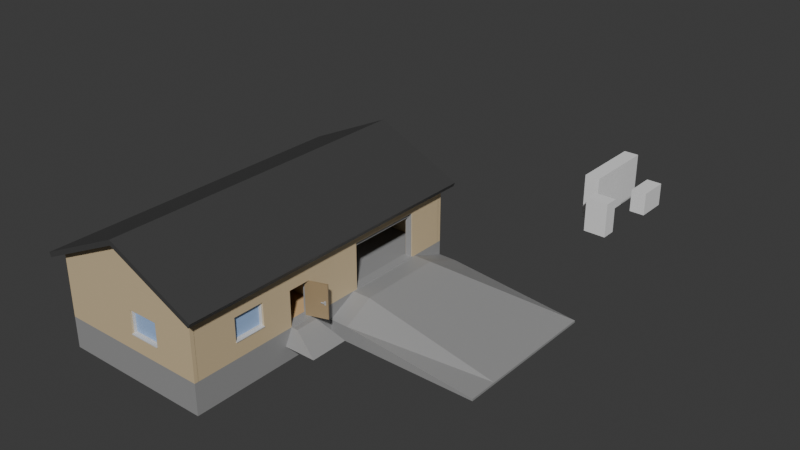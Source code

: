 # Source: House.blend  (saved by Blender 5.0.118; exported with 4.5.12 LTS)
import bpy
from mathutils import Matrix  # noqa: F401  (used for matrix-valued properties, if any)

bpy.ops.wm.read_factory_settings(use_empty=True)
scene = bpy.context.scene
scene.name = 'Scene'

# ---- collections
col_house = bpy.data.collections.new('House'); scene.collection.children.link(col_house)
col_walls = bpy.data.collections.new('Walls'); col_house.children.link(col_walls)
col_roof = bpy.data.collections.new('Roof'); col_house.children.link(col_roof)
col_windows = bpy.data.collections.new('Windows'); col_house.children.link(col_windows)
col_doorframe = bpy.data.collections.new('DoorFrame'); col_house.children.link(col_doorframe)
col_garagedoorframe = bpy.data.collections.new('GarageDoorFrame'); col_house.children.link(col_garagedoorframe)
col_wardrobe = bpy.data.collections.new('Wardrobe'); scene.collection.children.link(col_wardrobe)

# ---- materials (node trees are filled in below, after node groups)
mat_concrete = bpy.data.materials.new('Concrete')
mat_wallcolor = bpy.data.materials.new('WallColor')
mat_roofcolor = bpy.data.materials.new('RoofColor')
mat_windowplastic = bpy.data.materials.new('WindowPlastic')
mat_glass = bpy.data.materials.new('Glass')
mat_garagedoormetal = bpy.data.materials.new('GarageDoorMetal')
mat_door = bpy.data.materials.new('Door')
mat_doorhandle = bpy.data.materials.new('DoorHandle')
mat_floor = bpy.data.materials.new('Floor')
mat_garagedoor = bpy.data.materials.new('GarageDoor')
mat_wardrobeknob = bpy.data.materials.new('WardrobeKnob')
mat_wardrobecolor = bpy.data.materials.new('WardrobeColor')

# ---- material node trees
mat_concrete.use_nodes = True; mat_concrete.node_tree.nodes.clear()
_N = mat_concrete.node_tree.nodes; _L = mat_concrete.node_tree.links
n0 = _N.new('ShaderNodeBsdfPrincipled'); n0.name = 'Principled BSDF'; n0.location = (-200, 100)
n0.inputs[0].default_value = (0.3127, 0.3127, 0.3127, 1.0)
n1 = _N.new('ShaderNodeOutputMaterial'); n1.name = 'Material Output'; n1.location = (200, 100)
_L.new(n0.outputs[0], n1.inputs[0])
n1.is_active_output = True
mat_wallcolor.use_nodes = True; mat_wallcolor.node_tree.nodes.clear()
_N = mat_wallcolor.node_tree.nodes; _L = mat_wallcolor.node_tree.links
n0 = _N.new('ShaderNodeBsdfPrincipled'); n0.name = 'Principled BSDF'; n0.location = (-200, 100)
n0.inputs[0].default_value = (0.6544, 0.5182, 0.3172, 1.0)
n1 = _N.new('ShaderNodeOutputMaterial'); n1.name = 'Material Output'; n1.location = (200, 100)
_L.new(n0.outputs[0], n1.inputs[0])
n1.is_active_output = True
mat_roofcolor.use_nodes = True; mat_roofcolor.node_tree.nodes.clear()
_N = mat_roofcolor.node_tree.nodes; _L = mat_roofcolor.node_tree.links
n0 = _N.new('ShaderNodeBsdfPrincipled'); n0.name = 'Principled BSDF'; n0.location = (-200, 100)
n0.inputs[0].default_value = (0.05744, 0.05744, 0.05744, 1.0)
n1 = _N.new('ShaderNodeOutputMaterial'); n1.name = 'Material Output'; n1.location = (200, 100)
_L.new(n0.outputs[0], n1.inputs[0])
n1.is_active_output = True
mat_windowplastic.use_nodes = True; mat_windowplastic.node_tree.nodes.clear()
_N = mat_windowplastic.node_tree.nodes; _L = mat_windowplastic.node_tree.links
n0 = _N.new('ShaderNodeBsdfPrincipled'); n0.name = 'Principled BSDF'; n0.location = (-200, 100)
n0.inputs[0].default_value = (0.6432, 0.6432, 0.6432, 1.0)
n1 = _N.new('ShaderNodeOutputMaterial'); n1.name = 'Material Output'; n1.location = (200, 100)
_L.new(n0.outputs[0], n1.inputs[0])
n1.is_active_output = True
mat_glass.use_nodes = True; mat_glass.node_tree.nodes.clear()
_N = mat_glass.node_tree.nodes; _L = mat_glass.node_tree.links
n0 = _N.new('ShaderNodeBsdfPrincipled'); n0.name = 'Principled BSDF'; n0.location = (-200, 100)
n0.inputs[0].default_value = (0.3501, 0.5117, 0.8, 1.0)
n1 = _N.new('ShaderNodeOutputMaterial'); n1.name = 'Material Output'; n1.location = (200, 100)
_L.new(n0.outputs[0], n1.inputs[0])
n1.is_active_output = True
mat_garagedoormetal.use_nodes = True; mat_garagedoormetal.node_tree.nodes.clear()
_N = mat_garagedoormetal.node_tree.nodes; _L = mat_garagedoormetal.node_tree.links
n0 = _N.new('ShaderNodeBsdfPrincipled'); n0.name = 'Principled BSDF'; n0.location = (-200, 100)
n0.inputs[0].default_value = (0.3505, 0.3505, 0.3505, 1.0)
n1 = _N.new('ShaderNodeOutputMaterial'); n1.name = 'Material Output'; n1.location = (200, 100)
_L.new(n0.outputs[0], n1.inputs[0])
n1.is_active_output = True
mat_door.use_nodes = True; mat_door.node_tree.nodes.clear()
_N = mat_door.node_tree.nodes; _L = mat_door.node_tree.links
n0 = _N.new('ShaderNodeBsdfPrincipled'); n0.name = 'Principled BSDF'; n0.location = (-200, 100)
n0.inputs[0].default_value = (0.3583, 0.2589, 0.1436, 1.0)
n1 = _N.new('ShaderNodeOutputMaterial'); n1.name = 'Material Output'; n1.location = (200, 100)
_L.new(n0.outputs[0], n1.inputs[0])
n1.is_active_output = True
mat_doorhandle.use_nodes = True; mat_doorhandle.node_tree.nodes.clear()
_N = mat_doorhandle.node_tree.nodes; _L = mat_doorhandle.node_tree.links
n0 = _N.new('ShaderNodeBsdfPrincipled'); n0.name = 'Principled BSDF'; n0.location = (-200, 100)
n0.inputs[0].default_value = (0.4607, 0.4607, 0.4607, 1.0)
n1 = _N.new('ShaderNodeOutputMaterial'); n1.name = 'Material Output'; n1.location = (200, 100)
_L.new(n0.outputs[0], n1.inputs[0])
n1.is_active_output = True
mat_floor.use_nodes = True; mat_floor.node_tree.nodes.clear()
_N = mat_floor.node_tree.nodes; _L = mat_floor.node_tree.links
n0 = _N.new('ShaderNodeBsdfPrincipled'); n0.name = 'Principled BSDF'; n0.location = (-200, 100)
n0.inputs[0].default_value = (0.7305, 0.4793, 0.2423, 1.0)
n1 = _N.new('ShaderNodeOutputMaterial'); n1.name = 'Material Output'; n1.location = (200, 100)
_L.new(n0.outputs[0], n1.inputs[0])
n1.is_active_output = True
mat_garagedoor.use_nodes = True; mat_garagedoor.node_tree.nodes.clear()
_N = mat_garagedoor.node_tree.nodes; _L = mat_garagedoor.node_tree.links
n0 = _N.new('ShaderNodeBsdfPrincipled'); n0.name = 'Principled BSDF'; n0.location = (-200, 100)
n0.inputs[0].default_value = (0.568, 0.568, 0.568, 1.0)
n1 = _N.new('ShaderNodeOutputMaterial'); n1.name = 'Material Output'; n1.location = (200, 100)
_L.new(n0.outputs[0], n1.inputs[0])
n1.is_active_output = True
mat_wardrobeknob.use_nodes = True; mat_wardrobeknob.node_tree.nodes.clear()
_N = mat_wardrobeknob.node_tree.nodes; _L = mat_wardrobeknob.node_tree.links
n0 = _N.new('ShaderNodeBsdfPrincipled'); n0.name = 'Principled BSDF'; n0.location = (-200, 100)
n0.inputs[0].default_value = (0.3127, 0.3127, 0.3127, 1.0)
n1 = _N.new('ShaderNodeOutputMaterial'); n1.name = 'Material Output'; n1.location = (200, 100)
_L.new(n0.outputs[0], n1.inputs[0])
n1.is_active_output = True
mat_wardrobecolor.use_nodes = True; mat_wardrobecolor.node_tree.nodes.clear()
_N = mat_wardrobecolor.node_tree.nodes; _L = mat_wardrobecolor.node_tree.links
n0 = _N.new('ShaderNodeBsdfPrincipled'); n0.name = 'Principled BSDF'; n0.location = (-200, 100)
n0.inputs[0].default_value = (0.3743, 0.1374, 0.04283, 1.0)
n1 = _N.new('ShaderNodeOutputMaterial'); n1.name = 'Material Output'; n1.location = (200, 100)
_L.new(n0.outputs[0], n1.inputs[0])
n1.is_active_output = True

# ---- world
world_world = bpy.data.worlds.new('World'); scene.world = world_world
world_world.use_nodes = True; world_world.node_tree.nodes.clear()
_N = world_world.node_tree.nodes; _L = world_world.node_tree.links
n0 = _N.new('ShaderNodeOutputWorld'); n0.name = 'World Output'; n0.location = (200, 100)
n1 = _N.new('ShaderNodeBackground'); n1.name = 'Background'; n1.location = (-200, 100)
n1.inputs[0].default_value = (0.05088, 0.05088, 0.05088, 1.0)
_L.new(n1.outputs[0], n0.inputs[0])
n0.is_active_output = True
world_world.color = (0.05088, 0.05088, 0.05088)
world_world.sun_shadow_jitter_overblur = 0.0

# ---- meshes
me_cube_001 = bpy.data.meshes.new('Cube.001')
me_cube_001.from_pydata([(-0.5, -0.5, -0.5), (-0.5, -0.5, 0.5), (-0.5, 0.5, -0.5), (-0.5, 0.5, 0.5), (0.5, -0.5, -0.5), (0.5, -0.5, 0.5), (0.5, 0.5, -0.5), (0.5, 0.5, 0.5)], [], [(0, 1, 3, 2), (2, 3, 7, 6), (6, 7, 5, 4), (4, 5, 1, 0), (2, 6, 4, 0), (7, 3, 1, 5)])
me_cube_001.update()
me_cube = bpy.data.meshes.new('Cube')
me_cube.from_pydata([(-0.5, -0.5, -0.5), (-0.5, -0.5, 0.5), (-0.5, 0.5, -0.5), (-0.5, 0.5, 0.5), (0.5, -0.5, -0.5), (0.5, -0.5, 0.5), (0.5, 0.5, -0.5), (0.5, 0.5, 0.5)], [], [(0, 1, 3, 2), (2, 3, 7, 6), (6, 7, 5, 4), (4, 5, 1, 0), (2, 6, 4, 0), (7, 3, 1, 5)])
_uv = me_cube.uv_layers.new(name='UVMap')
_uv.uv.foreach_set('vector', [0.375, 0.0, 0.625, 0.0, 0.625, 0.25, 0.375, 0.25, 0.375, 0.25, 0.625, 0.25, 0.625, 0.5, 0.375, 0.5, 0.375, 0.5, 0.625, 0.5, 0.625, 0.75, 0.375, 0.75, 0.375, 0.75, 0.625, 0.75, 0.625, 1.0, 0.375, 1.0, 0.125, 0.5, 0.375, 0.5, 0.375, 0.75, 0.125, 0.75, 0.625, 0.5, 0.875, 0.5, 0.875, 0.75, 0.625, 0.75])
me_cube.update()
me_cube_003 = bpy.data.meshes.new('Cube.003')
me_cube_003.from_pydata([(-0.5, -0.5, -0.5), (-0.5, -0.5, 0.5), (-0.5, 0.5, -0.5), (-0.5, 0.5, 0.5), (0.5, -0.5, -0.5), (0.5, -0.5, 0.5), (0.5, 0.5, -0.5), (0.5, 0.5, 0.5)], [], [(0, 1, 3, 2), (2, 3, 7, 6), (6, 7, 5, 4), (4, 5, 1, 0), (2, 6, 4, 0), (7, 3, 1, 5)])
_uv = me_cube_003.uv_layers.new(name='UVMap')
_uv.uv.foreach_set('vector', [0.375, 0.0, 0.625, 0.0, 0.625, 0.25, 0.375, 0.25, 0.375, 0.25, 0.625, 0.25, 0.625, 0.5, 0.375, 0.5, 0.375, 0.5, 0.625, 0.5, 0.625, 0.75, 0.375, 0.75, 0.375, 0.75, 0.625, 0.75, 0.625, 1.0, 0.375, 1.0, 0.125, 0.5, 0.375, 0.5, 0.375, 0.75, 0.125, 0.75, 0.625, 0.5, 0.875, 0.5, 0.875, 0.75, 0.625, 0.75])
me_cube_003.update()
me_cube_014 = bpy.data.meshes.new('Cube.014')
me_cube_014.from_pydata([(-0.5, -0.5, -0.5), (-0.5, -0.5, 0.5), (-0.5, 0.5, -0.5), (-0.5, 0.5, 0.5), (0.5, -0.5, -0.5), (0.5, -0.5, 0.5), (0.5, 0.5, -0.5), (0.5, 0.5, 0.5)], [], [(0, 1, 3, 2), (2, 3, 7, 6), (6, 7, 5, 4), (4, 5, 1, 0), (2, 6, 4, 0), (7, 3, 1, 5)])
_uv = me_cube_014.uv_layers.new(name='UVMap')
_uv.uv.foreach_set('vector', [0.375, 0.0, 0.625, 0.0, 0.625, 0.25, 0.375, 0.25, 0.375, 0.25, 0.625, 0.25, 0.625, 0.5, 0.375, 0.5, 0.375, 0.5, 0.625, 0.5, 0.625, 0.75, 0.375, 0.75, 0.375, 0.75, 0.625, 0.75, 0.625, 1.0, 0.375, 1.0, 0.125, 0.5, 0.375, 0.5, 0.375, 0.75, 0.125, 0.75, 0.625, 0.5, 0.875, 0.5, 0.875, 0.75, 0.625, 0.75])
me_cube_014.update()
me_cube_002 = bpy.data.meshes.new('Cube.002')
me_cube_002.from_pydata([(-0.5, -0.5, -0.5), (-0.5, -0.5, 0.5), (-0.5, 0.5, -0.5), (-0.5, 0.5, 0.5), (0.5, -0.5, -0.5), (0.5, -0.5, 0.5), (0.5, 0.5, -0.5), (0.5, 0.5, 0.5)], [], [(0, 1, 3, 2), (2, 3, 7, 6), (6, 7, 5, 4), (4, 5, 1, 0), (2, 6, 4, 0), (7, 3, 1, 5)])
me_cube_002.materials.append(mat_concrete)
me_cube_002.update()
me_cube_041 = bpy.data.meshes.new('Cube.041')
me_cube_041.from_pydata([(-0.5, -0.5, -0.5), (-0.5, -0.5, 0.003505), (-0.5, 0.5, -0.5), (-0.5, 0.5, 0.02246), (0.5, -0.5, -0.5), (0.5, -0.5, -0.4315), (0.5, 0.5, -0.5), (0.5, 0.5, -0.4315), (-0.3782, 0.5, -0.5), (-0.3782, 0.5, 0.02246), (-0.3782, -0.5, -0.5), (-0.3782, -0.5, 0.003505), (-0.5, 0.25, -0.5), (-0.5, 0.25, 0.5), (0.5, 0.25, -0.5), (0.5, 0.25, -0.4315), (-0.3782, 0.25, 0.5), (-0.3782, 0.25, -0.5), (-0.5, -0.3067, -0.5), (0.5, -0.3067, -0.4315), (-0.3782, -0.3067, 0.5), (-0.3782, -0.3067, -0.5), (-0.5, -0.3067, 0.5), (0.5, -0.3067, -0.5)], [], [(12, 13, 3, 2), (8, 9, 7, 6), (23, 19, 5, 4), (10, 11, 1, 0), (21, 23, 4, 10), (20, 22, 1, 11), (19, 20, 11, 5), (18, 21, 10, 0), (4, 5, 11, 10), (2, 3, 9, 8), (2, 8, 17, 12), (7, 9, 16, 15), (9, 3, 13, 16), (8, 6, 14, 17), (6, 7, 15, 14), (18, 22, 13, 12), (0, 1, 22, 18), (12, 17, 21, 18), (15, 16, 20, 19), (16, 13, 22, 20), (17, 14, 23, 21), (14, 15, 19, 23)])
me_cube_041.materials.append(mat_concrete)
me_cube_041.update()
me_cube_004 = bpy.data.meshes.new('Cube.004')
me_cube_004.from_pydata([(-0.5, -0.5, -0.5), (-0.5, -0.5, 0.5), (-0.5, 0.5, -0.5), (-0.5, 0.5, 0.5), (0.5, -0.5, -0.5), (0.5, -0.5, 0.5), (0.5, 0.5, -0.5), (0.5, 0.5, 0.5), (-0.5, -0.1041, 0.125), (-0.5, -0.2041, 0.125), (-0.5, -0.2041, -0.25), (-0.5, -0.1041, -0.25), (0.5, -0.1041, 0.125), (0.5, -0.2041, -0.25), (0.5, -0.2041, 0.125), (0.5, -0.1041, -0.25)], [], [(9, 1, 3, 2, 0, 10, 11, 8), (0, 1, 9, 10), (2, 3, 7, 6), (5, 4, 13, 14), (13, 4, 6, 7, 5, 14, 12, 15), (4, 5, 1, 0), (2, 6, 4, 0), (7, 3, 1, 5), (12, 8, 11, 15), (9, 14, 13, 10), (11, 10, 13, 15), (14, 9, 8, 12)])
_uv = me_cube_004.uv_layers.new(name='UVMap')
_uv.uv.foreach_set('vector', [0.0, 0.0, 0.0, 0.0, 0.0, 0.0, 0.0, 0.0, 0.0, 0.0, 0.0, 0.0, 0.0, 0.0, 0.0, 0.0, 0.0, 0.0, 0.0, 0.0, 0.0, 0.0, 0.0, 0.0, 0.0, 0.0, 0.0, 0.0, 0.0, 0.0, 0.0, 0.0, 0.0, 0.0, 0.0, 0.0, 0.0, 0.0, 0.0, 0.0, 0.0, 0.0, 0.0, 0.0, 0.0, 0.0, 0.0, 0.0, 0.0, 0.0, 0.0, 0.0, 0.0, 0.0, 0.0, 0.0, 0.0, 0.0, 0.0, 0.0, 0.0, 0.0, 0.0, 0.0, 0.0, 0.0, 0.0, 0.0, 0.0, 0.0, 0.0, 0.0, 0.0, 0.0, 0.0, 0.0, 0.0, 0.0, 0.0, 0.0, 0.625, 0.4551, 0.625, 0.3301, 0.375, 0.3301, 0.375, 0.4551, 0.625, 0.9199, 0.625, 0.7949, 0.375, 0.7949, 0.375, 0.9199, 0.2051, 0.5, 0.2051, 0.75, 0.3301, 0.75, 0.3301, 0.5, 0.6699, 0.75, 0.7949, 0.75, 0.7949, 0.5, 0.6699, 0.5])
me_cube_004.materials.append(mat_wallcolor)
me_cube_004.update()
me_cube_005 = bpy.data.meshes.new('Cube.005')
me_cube_005.from_pydata([(-0.5, -0.5, -0.5), (-0.5, -0.5, 0.5), (-0.5, 0.5, -0.5), (-0.5, 0.5, 0.5), (0.5, -0.5, -0.5), (0.5, -0.5, 0.5), (0.5, 0.5, -0.5), (0.5, 0.5, 0.5), (-0.5, -0.08058, 0.075), (-0.5, -0.1556, 0.075), (-0.5, -0.1556, -0.5), (-0.5, -0.08058, -0.5), (0.5, -0.1556, -0.5), (0.5, -0.1556, 0.075), (0.5, -0.08058, 0.075), (0.5, -0.08058, -0.5), (0.5, -0.3545, -0.25), (0.5, -0.2545, -0.25), (0.5, -0.3545, 0.125), (0.5, -0.2545, 0.07386), (0.5, -0.2545, 0.125), (-0.5, -0.2545, -0.25), (-0.5, -0.3545, -0.25), (-0.5, -0.3545, 0.125), (-0.5, -0.2545, 0.125), (0.5, 0.112, -0.5), (0.5, 0.362, -0.5), (0.5, 0.112, 0.25), (0.5, 0.362, 0.25), (-0.5, 0.112, 0.25), (-0.5, 0.362, 0.25), (-0.5, 0.112, -0.5), (-0.5, 0.362, -0.5)], [], [(2, 3, 7, 6), (17, 12, 13, 19), (20, 19, 13, 14, 15, 25, 27, 28, 26, 6, 7, 5, 4, 12, 17, 16, 18), (31, 11, 8, 9, 24, 23, 22, 21, 10, 0, 1, 3, 2, 32, 30, 29), (24, 9, 10, 21), (4, 5, 1, 0), (12, 4, 0, 10), (2, 6, 26, 32), (15, 11, 31, 25), (7, 3, 1, 5), (15, 14, 8, 11), (9, 13, 12, 10), (8, 14, 13, 9), (24, 21, 17, 19, 20), (16, 22, 23, 18), (22, 16, 17, 21), (24, 20, 18, 23), (26, 28, 30, 32), (29, 27, 25, 31), (30, 28, 27, 29)])
_uv = me_cube_005.uv_layers.new(name='UVMap')
_uv.uv.foreach_set('vector', [0.0, 0.0, 0.0, 0.0, 0.0, 0.0, 0.0, 0.0, 0.0, 0.0, 0.0, 0.0, 0.0, 0.0, 0.0, 0.0, 0.0, 0.0, 0.0, 0.0, 0.0, 0.0, 0.0, 0.0, 0.0, 0.0, 0.0, 0.0, 0.0, 0.0, 0.0, 0.0, 0.0, 0.0, 0.0, 0.0, 0.0, 0.0, 0.0, 0.0, 0.0, 0.0, 0.0, 0.0, 0.0, 0.0, 0.0, 0.0, 0.0, 0.0, 0.0, 0.0, 0.0, 0.0, 0.0, 0.0, 0.0, 0.0, 0.0, 0.0, 0.0, 0.0, 0.0, 0.0, 0.0, 0.0, 0.0, 0.0, 0.0, 0.0, 0.0, 0.0, 0.0, 0.0, 0.0, 0.0, 0.0, 0.0, 0.0, 0.0, 0.0, 0.0, 0.0, 0.0, 0.0, 0.0, 0.0, 0.0, 0.0, 0.0, 0.0, 0.0, 0.0, 0.0, 0.0, 0.0, 0.0, 0.0, 0.0, 0.0, 0.0, 0.0, 0.0, 0.0, 0.0, 0.0, 0.0, 0.0, 0.0, 0.0, 0.0, 0.0, 0.0, 0.0, 0.0, 0.0, 0.0, 0.0, 0.0, 0.0, 0.0, 0.0, 0.0, 0.0, 0.0, 0.0, 0.0, 0.0, 0.0, 0.0, 0.375, 0.4424, 0.625, 0.4424, 0.625, 0.3174, 0.375, 0.3174, 0.625, 0.9326, 0.625, 0.8076, 0.375, 0.8076, 0.375, 0.9326, 0.8076, 0.5, 0.6826, 0.5, 0.6826, 0.75, 0.8076, 0.75, 0.625, 0.3409, 0.375, 0.3409, 0.375, 0.4659, 0.5909, 0.4659, 0.625, 0.4659, 0.375, 0.7841, 0.375, 0.9091, 0.625, 0.9091, 0.625, 0.7841, 0.2159, 0.75, 0.3409, 0.75, 0.3409, 0.5, 0.2159, 0.5, 0.7841, 0.5, 0.6591, 0.5, 0.6591, 0.75, 0.7841, 0.75, 0.375, 0.4151, 0.625, 0.4151, 0.625, 0.2901, 0.375, 0.2901, 0.625, 0.9599, 0.625, 0.8349, 0.375, 0.8349, 0.375, 0.9599, 0.8349, 0.5, 0.7099, 0.5, 0.7099, 0.75, 0.8349, 0.75])
me_cube_005.materials.append(mat_wallcolor)
me_cube_005.update()
me_cube_006 = bpy.data.meshes.new('Cube.006')
me_cube_006.from_pydata([(-0.5, -0.4899, -0.5), (-0.5, -0.4899, 0.5), (-0.5, 0.4915, -0.5), (-0.5, 0.4915, 0.5), (0.5, -0.4899, -0.5), (0.5, -0.4899, 0.5), (0.5, 0.4915, -0.5), (0.5, 0.4915, 0.5), (-0.5, -0.2105, 0.075), (-0.5, -0.3605, 0.075), (-0.5, -0.3605, -0.5), (-0.5, -0.2105, -0.5), (0.5, -0.3605, -0.5), (0.5, -0.3605, 0.075), (0.5, -0.2105, 0.075), (0.5, -0.2105, -0.5)], [], [(0, 1, 3, 2, 11, 8, 9, 10), (2, 3, 7, 6), (6, 7, 5, 4, 12, 13, 14, 15), (4, 5, 1, 0), (12, 4, 0, 10), (11, 2, 6, 15), (7, 3, 1, 5), (15, 14, 8, 11), (9, 13, 12, 10), (8, 14, 13, 9)])
_uv = me_cube_006.uv_layers.new(name='UVMap')
_uv.uv.foreach_set('vector', [0.0, 0.0, 0.0, 0.0, 0.0, 0.0, 0.0, 0.0, 0.0, 0.0, 0.0, 0.0, 0.0, 0.0, 0.0, 0.0, 0.0, 0.0, 0.0, 0.0, 0.0, 0.0, 0.0, 0.0, 0.0, 0.0, 0.0, 0.0, 0.0, 0.0, 0.0, 0.0, 0.0, 0.0, 0.0, 0.0, 0.0, 0.0, 0.0, 0.0, 0.0, 0.0, 0.0, 0.0, 0.0, 0.0, 0.0, 0.0, 0.0, 0.0, 0.0, 0.0, 0.0, 0.0, 0.0, 0.0, 0.0, 0.0, 0.0, 0.0, 0.0, 0.0, 0.0, 0.0, 0.0, 0.0, 0.0, 0.0, 0.0, 0.0, 0.0, 0.0, 0.375, 0.4386, 0.625, 0.4386, 0.625, 0.3136, 0.375, 0.3136, 0.625, 0.9364, 0.625, 0.8114, 0.375, 0.8114, 0.375, 0.9364, 0.8114, 0.5, 0.6864, 0.5, 0.6864, 0.75, 0.8114, 0.75])
me_cube_006.materials.append(mat_wallcolor)
me_cube_006.update()
me_cube_007 = bpy.data.meshes.new('Cube.007')
me_cube_007.from_pydata([(-0.5, -0.5, -0.5), (-0.5, -0.5, 0.5), (-0.5, 0.5, -0.5), (-0.5, 0.5, 0.5), (0.5, -0.5, -0.5), (0.5, -0.5, 0.5), (0.5, 0.5, -0.5), (0.5, 0.5, 0.5), (-0.5, 0.02582, 0.125), (-0.5, 0.02582, -0.25), (-0.5, 0.2258, 0.125), (-0.5, 0.2258, -0.25), (0.5, 0.02582, 0.125), (0.5, 0.2258, 0.125), (0.5, 0.02582, -0.25), (0.5, 0.2258, -0.25)], [], [(10, 3, 2, 11), (2, 0, 1, 3, 10, 8, 9, 11), (2, 3, 7, 6), (13, 7, 5, 4, 6, 15, 14, 12), (15, 6, 7, 13), (4, 5, 1, 0), (2, 6, 4, 0), (7, 3, 1, 5), (14, 9, 8, 12), (10, 11, 15, 13), (11, 9, 14, 15), (10, 13, 12, 8)])
_uv = me_cube_007.uv_layers.new(name='UVMap')
_uv.uv.foreach_set('vector', [0.0, 0.0, 0.0, 0.0, 0.0, 0.0, 0.0, 0.0, 0.0, 0.0, 0.0, 0.0, 0.0, 0.0, 0.0, 0.0, 0.0, 0.0, 0.0, 0.0, 0.0, 0.0, 0.0, 0.0, 0.0, 0.0, 0.0, 0.0, 0.0, 0.0, 0.0, 0.0, 0.0, 0.0, 0.0, 0.0, 0.0, 0.0, 0.0, 0.0, 0.0, 0.0, 0.0, 0.0, 0.0, 0.0, 0.0, 0.0, 0.0, 0.0, 0.0, 0.0, 0.0, 0.0, 0.0, 0.0, 0.0, 0.0, 0.0, 0.0, 0.0, 0.0, 0.0, 0.0, 0.0, 0.0, 0.0, 0.0, 0.0, 0.0, 0.0, 0.0, 0.0, 0.0, 0.0, 0.0, 0.0, 0.0, 0.0, 0.0, 0.375, 0.3218, 0.375, 0.4468, 0.625, 0.4468, 0.625, 0.3218, 0.625, 0.8032, 0.375, 0.8032, 0.375, 0.9282, 0.625, 0.9282, 0.3218, 0.75, 0.3218, 0.5, 0.1968, 0.5, 0.1968, 0.75, 0.6782, 0.75, 0.8032, 0.75, 0.8032, 0.5, 0.6782, 0.5])
me_cube_007.materials.append(mat_wallcolor)
me_cube_007.update()
me_cube_008 = bpy.data.meshes.new('Cube.008')
me_cube_008.from_pydata([(-0.5, -0.5, -0.5), (-0.5, -0.5, 0.5), (-0.5, 0.5, -0.5), (-0.5, 0.5, 0.5), (0.5, -0.5, -0.5), (0.5, -0.5, 0.5), (0.5, 0.5, -0.5), (0.5, 0.5, 0.5), (-0.5, 0.1216, 0.125), (-0.5, 0.1216, -0.25), (-0.5, 0.3216, -0.25), (-0.5, 0.3216, 0.125), (0.5, 0.1216, 0.125), (0.5, 0.3216, -0.25), (0.5, 0.3216, 0.125), (0.5, 0.1216, -0.25)], [], [(11, 3, 2, 10), (10, 2, 0, 1, 3, 11, 8, 9), (2, 3, 7, 6), (13, 6, 7, 14), (14, 7, 5, 4, 6, 13, 15, 12), (4, 5, 1, 0), (2, 6, 4, 0), (7, 3, 1, 5), (15, 9, 8, 12), (11, 10, 13, 14), (10, 9, 15, 13), (11, 14, 12, 8)])
_uv = me_cube_008.uv_layers.new(name='UVMap')
_uv.uv.foreach_set('vector', [0.0, 0.0, 0.0, 0.0, 0.0, 0.0, 0.0, 0.0, 0.0, 0.0, 0.0, 0.0, 0.0, 0.0, 0.0, 0.0, 0.0, 0.0, 0.0, 0.0, 0.0, 0.0, 0.0, 0.0, 0.0, 0.0, 0.0, 0.0, 0.0, 0.0, 0.0, 0.0, 0.0, 0.0, 0.0, 0.0, 0.0, 0.0, 0.0, 0.0, 0.0, 0.0, 0.0, 0.0, 0.0, 0.0, 0.0, 0.0, 0.0, 0.0, 0.0, 0.0, 0.0, 0.0, 0.0, 0.0, 0.0, 0.0, 0.0, 0.0, 0.0, 0.0, 0.0, 0.0, 0.0, 0.0, 0.0, 0.0, 0.0, 0.0, 0.0, 0.0, 0.0, 0.0, 0.0, 0.0, 0.0, 0.0, 0.0, 0.0, 0.375, 0.3039, 0.375, 0.4289, 0.625, 0.4289, 0.625, 0.3039, 0.625, 0.8211, 0.375, 0.8211, 0.375, 0.9461, 0.625, 0.9461, 0.3039, 0.75, 0.3039, 0.5, 0.1789, 0.5, 0.1789, 0.75, 0.6961, 0.75, 0.8211, 0.75, 0.8211, 0.5, 0.6961, 0.5])
me_cube_008.materials.append(mat_wallcolor)
me_cube_008.update()
me_cube_009 = bpy.data.meshes.new('Cube.009')
me_cube_009.from_pydata([(-0.5, -0.5, -0.5), (-0.5, -0.5, 0.5), (-0.5, 0.5, -0.5), (-0.5, 0.5, 0.5), (0.5, -0.5, -0.5), (0.5, -0.5, 0.5), (0.5, 0.5, -0.5), (0.5, 0.5, 0.5)], [], [(0, 1, 3, 2), (2, 3, 7, 6), (6, 7, 5, 4), (4, 5, 1, 0), (2, 6, 4, 0), (7, 3, 1, 5)])
me_cube_009.materials.append(mat_roofcolor)
me_cube_009.update()
me_cube_010 = bpy.data.meshes.new('Cube.010')
me_cube_010.from_pydata([(-0.5, -0.5, -0.5), (-0.5, -0.5, 0.5), (-0.5, 0.5, -0.5), (-0.5, 0.5, 0.5), (0.5, -0.5, -0.5), (0.5, -0.5, 0.5), (0.5, 0.5, -0.5), (0.5, 0.5, 0.5)], [], [(0, 1, 3, 2), (2, 3, 7, 6), (6, 7, 5, 4), (4, 5, 1, 0), (2, 6, 4, 0), (7, 3, 1, 5)])
me_cube_010.materials.append(mat_wallcolor)
me_cube_010.update()
me_cube_011 = bpy.data.meshes.new('Cube.011')
me_cube_011.from_pydata([(-0.5, -0.5, -0.5), (-0.5, -0.5, 0.5), (-0.5, 0.5, -0.5), (-0.5, 0.5, 0.5), (0.5, -0.5, -0.5), (0.5, -0.5, 0.5), (0.5, 0.5, -0.5), (0.5, 0.5, 0.5)], [], [(0, 1, 3, 2), (2, 3, 7, 6), (6, 7, 5, 4), (4, 5, 1, 0), (2, 6, 4, 0), (7, 3, 1, 5)])
me_cube_011.materials.append(mat_roofcolor)
me_cube_011.update()
me_cube_012 = bpy.data.meshes.new('Cube.012')
me_cube_012.from_pydata([(-0.5, -0.5, -0.5), (-0.5, -0.5, 0.5), (-0.5, 0.5, -0.5), (-0.5, 0.5, 0.5), (0.5, -0.5, -0.5), (0.5, -0.5, 0.5), (0.5, 0.5, -0.5), (0.5, 0.5, 0.5), (0.0, 0.5, -0.5), (0.0, 0.5, 16.77), (0.0, -0.5, -0.5), (0.0, -0.5, 16.77)], [], [(0, 1, 3, 2), (8, 9, 7, 6), (6, 7, 5, 4), (10, 11, 1, 0), (8, 6, 4, 10), (9, 3, 1, 11), (7, 9, 11, 5), (2, 8, 10, 0), (4, 5, 11, 10), (2, 3, 9, 8)])
me_cube_012.materials.append(mat_wallcolor)
me_cube_012.update()
me_cube_013 = bpy.data.meshes.new('Cube.013')
me_cube_013.from_pydata([(-0.5, -0.5, -0.5), (-0.5, -0.5, 0.5), (-0.5, 0.5, -0.5), (-0.5, 0.5, 0.5), (0.5, -0.5, -0.5), (0.5, -0.5, 0.5), (0.5, 0.5, -0.5), (0.5, 0.5, 0.5), (0.0, 0.5, -0.5), (0.0, 0.5, 16.77), (0.0, -0.5, -0.5), (0.0, -0.5, 16.77)], [], [(0, 1, 3, 2), (8, 9, 7, 6), (6, 7, 5, 4), (10, 11, 1, 0), (8, 6, 4, 10), (9, 3, 1, 11), (7, 9, 11, 5), (2, 8, 10, 0), (4, 5, 11, 10), (2, 3, 9, 8)])
me_cube_013.materials.append(mat_wallcolor)
me_cube_013.update()
me_cube_019 = bpy.data.meshes.new('Cube.019')
me_cube_019.from_pydata([(-0.5, -0.5, -0.5), (-0.5, -0.5, 0.5), (-0.5, 0.5, -0.5), (-0.5, 0.5, 0.5), (0.5, -0.5, -0.5), (0.5, -0.5, 0.5), (0.5, 0.5, -0.5), (0.5, 0.5, 0.5)], [], [(0, 1, 3, 2), (2, 3, 7, 6), (6, 7, 5, 4), (4, 5, 1, 0), (2, 6, 4, 0), (7, 3, 1, 5)])
_uv = me_cube_019.uv_layers.new(name='UVMap')
_uv.uv.foreach_set('vector', [0.375, 0.0, 0.625, 0.0, 0.625, 0.25, 0.375, 0.25, 0.375, 0.25, 0.625, 0.25, 0.625, 0.5, 0.375, 0.5, 0.375, 0.5, 0.625, 0.5, 0.625, 0.75, 0.375, 0.75, 0.375, 0.75, 0.625, 0.75, 0.625, 1.0, 0.375, 1.0, 0.125, 0.5, 0.375, 0.5, 0.375, 0.75, 0.125, 0.75, 0.625, 0.5, 0.875, 0.5, 0.875, 0.75, 0.625, 0.75])
me_cube_019.materials.append(mat_windowplastic)
me_cube_019.update()
me_cube_020 = bpy.data.meshes.new('Cube.020')
me_cube_020.from_pydata([(-0.5, -0.925, -0.65), (-0.5, -0.925, 0.75), (-0.5, 0.975, -0.65), (-0.5, 0.975, 0.75), (0.5, -0.925, -0.65), (0.5, -0.925, 0.75), (0.5, 0.975, -0.65), (0.5, 0.975, 0.75), (-0.5, 1.025, -0.7), (-0.5, -0.975, -0.7), (-0.5, -0.975, 0.8), (-0.5, 1.025, 0.8), (0.5, 1.025, 0.8), (0.5, 1.025, -0.7), (0.5, -0.975, -0.7), (0.5, -0.975, 0.8)], [], [(7, 5, 1, 3), (8, 11, 12, 13), (6, 7, 3, 2), (14, 15, 10, 9), (12, 11, 10, 15), (1, 0, 9, 10), (3, 1, 10, 11), (2, 3, 11, 8), (7, 6, 13, 12), (5, 7, 12, 15), (4, 5, 15, 14), (5, 4, 0, 1), (9, 0, 4, 14), (13, 6, 2, 8)])
_uv = me_cube_020.uv_layers.new(name='UVMap')
_uv.uv.foreach_set('vector', [0.6208, 0.5025, 0.6208, 0.7475, 0.6208, 0.0025, 0.6208, 0.2475, 0.375, 0.25, 0.625, 0.25, 0.625, 0.5, 0.375, 0.5, 0.3792, 0.5025, 0.6208, 0.5025, 0.6208, 0.2475, 0.3792, 0.2475, 0.375, 0.75, 0.625, 0.75, 0.625, 1.0, 0.375, 1.0, 0.625, 0.5, 0.875, 0.5, 0.875, 0.75, 0.625, 0.75, 0.6208, 0.0025, 0.3792, 0.0025, 0.375, 0.0, 0.625, 0.0, 0.6208, 0.2475, 0.6208, 0.0025, 0.625, 0.0, 0.625, 0.25, 0.3792, 0.2475, 0.6208, 0.2475, 0.625, 0.25, 0.375, 0.25, 0.6208, 0.5025, 0.3792, 0.5025, 0.375, 0.5, 0.625, 0.5, 0.6208, 0.7475, 0.6208, 0.5025, 0.625, 0.5, 0.625, 0.75, 0.3792, 0.7475, 0.6208, 0.7475, 0.625, 0.75, 0.375, 0.75, 0.6208, 0.7475, 0.3792, 0.7475, 0.3792, 0.0025, 0.6208, 0.0025, 0.375, 0.0, 0.3792, 0.0025, 0.3792, 0.7475, 0.375, 0.75, 0.375, 0.5, 0.3792, 0.5025, 0.3792, 0.2475, 0.375, 0.25])
me_cube_020.materials.append(mat_windowplastic)
me_cube_020.update()
me_cube_021 = bpy.data.meshes.new('Cube.021')
me_cube_021.from_pydata([(-0.07461, -0.9, -0.5974), (-0.07461, -0.9, 0.7026), (-0.07461, 0.9, -0.5974), (-0.07461, 0.9, 0.7026), (0.07461, -0.9, -0.5974), (0.07461, -0.9, 0.7026), (0.07461, 0.9, -0.5974), (0.07461, 0.9, 0.7026), (-0.07461, 0.95, -0.6474), (-0.07461, -0.95, -0.6474), (-0.07461, -0.95, 0.7526), (-0.07461, 0.95, 0.7526), (0.07461, 0.95, 0.7526), (0.07461, 0.95, -0.6474), (0.07461, -0.95, -0.6474), (0.07461, -0.95, 0.7526)], [], [(7, 5, 1, 3), (8, 11, 12, 13), (6, 7, 3, 2), (14, 15, 10, 9), (8, 13, 14, 9), (12, 11, 10, 15), (0, 2, 8, 9), (1, 0, 9, 10), (3, 1, 10, 11), (2, 3, 11, 8), (7, 6, 13, 12), (6, 4, 14, 13), (5, 7, 12, 15), (4, 5, 15, 14), (5, 4, 0, 1), (4, 6, 2, 0)])
_uv = me_cube_021.uv_layers.new(name='UVMap')
_uv.uv.foreach_set('vector', [0.6161, 0.5066, 0.6161, 0.7434, 0.6161, 0.006579, 0.6161, 0.2434, 0.375, 0.25, 0.625, 0.25, 0.625, 0.5, 0.375, 0.5, 0.3839, 0.5066, 0.6161, 0.5066, 0.6161, 0.2434, 0.3839, 0.2434, 0.375, 0.75, 0.625, 0.75, 0.625, 1.0, 0.375, 1.0, 0.125, 0.5, 0.375, 0.5, 0.375, 0.75, 0.125, 0.75, 0.625, 0.5, 0.875, 0.5, 0.875, 0.75, 0.625, 0.75, 0.3839, 0.006579, 0.3839, 0.2434, 0.375, 0.25, 0.375, 0.0, 0.6161, 0.006579, 0.3839, 0.006579, 0.375, 0.0, 0.625, 0.0, 0.6161, 0.2434, 0.6161, 0.006579, 0.625, 0.0, 0.625, 0.25, 0.3839, 0.2434, 0.6161, 0.2434, 0.625, 0.25, 0.375, 0.25, 0.6161, 0.5066, 0.3839, 0.5066, 0.375, 0.5, 0.625, 0.5, 0.3839, 0.5066, 0.3839, 0.7434, 0.375, 0.75, 0.375, 0.5, 0.6161, 0.7434, 0.6161, 0.5066, 0.625, 0.5, 0.625, 0.75, 0.3839, 0.7434, 0.6161, 0.7434, 0.625, 0.75, 0.375, 0.75, 0.6161, 0.7434, 0.3839, 0.7434, 0.3839, 0.006579, 0.6161, 0.006579, 0.3839, 0.7434, 0.3839, 0.5066, 0.3839, 0.2434, 0.3839, 0.006579])
me_cube_021.materials.append(mat_windowplastic)
me_cube_021.update()
me_cube_022 = bpy.data.meshes.new('Cube.022')
me_cube_022.from_pydata([(-1.0, -1.0, -1.0), (-1.0, -1.0, 1.0), (-1.0, 1.0, -1.0), (-1.0, 1.0, 1.0), (1.0, -1.0, -1.0), (1.0, -1.0, 1.0), (1.0, 1.0, -1.0), (1.0, 1.0, 1.0)], [], [(0, 1, 3, 2), (2, 3, 7, 6), (6, 7, 5, 4), (4, 5, 1, 0), (2, 6, 4, 0), (7, 3, 1, 5)])
_uv = me_cube_022.uv_layers.new(name='UVMap')
_uv.uv.foreach_set('vector', [0.375, 0.0, 0.625, 0.0, 0.625, 0.25, 0.375, 0.25, 0.375, 0.25, 0.625, 0.25, 0.625, 0.5, 0.375, 0.5, 0.375, 0.5, 0.625, 0.5, 0.625, 0.75, 0.375, 0.75, 0.375, 0.75, 0.625, 0.75, 0.625, 1.0, 0.375, 1.0, 0.125, 0.5, 0.375, 0.5, 0.375, 0.75, 0.125, 0.75, 0.625, 0.5, 0.875, 0.5, 0.875, 0.75, 0.625, 0.75])
me_cube_022.materials.append(mat_glass)
me_cube_022.update()
me_cube_023 = bpy.data.meshes.new('Cube.023')
me_cube_023.from_pydata([(-0.5, -0.5, -0.5), (-0.5, -0.5, 0.5), (-0.5, 0.5, -0.5), (-0.5, 0.5, 0.5), (0.5, -0.5, -0.5), (0.5, -0.5, 0.5), (0.5, 0.5, -0.5), (0.5, 0.5, 0.5)], [], [(0, 1, 3, 2), (2, 3, 7, 6), (6, 7, 5, 4), (4, 5, 1, 0), (2, 6, 4, 0), (7, 3, 1, 5)])
_uv = me_cube_023.uv_layers.new(name='UVMap')
_uv.uv.foreach_set('vector', [0.375, 0.0, 0.625, 0.0, 0.625, 0.25, 0.375, 0.25, 0.375, 0.25, 0.625, 0.25, 0.625, 0.5, 0.375, 0.5, 0.375, 0.5, 0.625, 0.5, 0.625, 0.75, 0.375, 0.75, 0.375, 0.75, 0.625, 0.75, 0.625, 1.0, 0.375, 1.0, 0.125, 0.5, 0.375, 0.5, 0.375, 0.75, 0.125, 0.75, 0.625, 0.5, 0.875, 0.5, 0.875, 0.75, 0.625, 0.75])
me_cube_023.materials.append(mat_windowplastic)
me_cube_023.update()
me_cube_024 = bpy.data.meshes.new('Cube.024')
me_cube_024.from_pydata([(-0.5, -0.925, -0.65), (-0.5, -0.925, 0.75), (-0.5, 0.975, -0.65), (-0.5, 0.975, 0.75), (0.5, -0.925, -0.65), (0.5, -0.925, 0.75), (0.5, 0.975, -0.65), (0.5, 0.975, 0.75), (-0.5, 1.025, -0.7), (-0.5, -0.975, -0.7), (-0.5, -0.975, 0.8), (-0.5, 1.025, 0.8), (0.5, 1.025, 0.8), (0.5, 1.025, -0.7), (0.5, -0.975, -0.7), (0.5, -0.975, 0.8)], [], [(7, 5, 1, 3), (8, 11, 12, 13), (6, 7, 3, 2), (14, 15, 10, 9), (12, 11, 10, 15), (1, 0, 9, 10), (3, 1, 10, 11), (2, 3, 11, 8), (7, 6, 13, 12), (5, 7, 12, 15), (4, 5, 15, 14), (5, 4, 0, 1), (9, 0, 4, 14), (13, 6, 2, 8)])
_uv = me_cube_024.uv_layers.new(name='UVMap')
_uv.uv.foreach_set('vector', [0.6208, 0.5025, 0.6208, 0.7475, 0.6208, 0.0025, 0.6208, 0.2475, 0.375, 0.25, 0.625, 0.25, 0.625, 0.5, 0.375, 0.5, 0.3792, 0.5025, 0.6208, 0.5025, 0.6208, 0.2475, 0.3792, 0.2475, 0.375, 0.75, 0.625, 0.75, 0.625, 1.0, 0.375, 1.0, 0.625, 0.5, 0.875, 0.5, 0.875, 0.75, 0.625, 0.75, 0.6208, 0.0025, 0.3792, 0.0025, 0.375, 0.0, 0.625, 0.0, 0.6208, 0.2475, 0.6208, 0.0025, 0.625, 0.0, 0.625, 0.25, 0.3792, 0.2475, 0.6208, 0.2475, 0.625, 0.25, 0.375, 0.25, 0.6208, 0.5025, 0.3792, 0.5025, 0.375, 0.5, 0.625, 0.5, 0.6208, 0.7475, 0.6208, 0.5025, 0.625, 0.5, 0.625, 0.75, 0.3792, 0.7475, 0.6208, 0.7475, 0.625, 0.75, 0.375, 0.75, 0.6208, 0.7475, 0.3792, 0.7475, 0.3792, 0.0025, 0.6208, 0.0025, 0.375, 0.0, 0.3792, 0.0025, 0.3792, 0.7475, 0.375, 0.75, 0.375, 0.5, 0.3792, 0.5025, 0.3792, 0.2475, 0.375, 0.25])
me_cube_024.materials.append(mat_windowplastic)
me_cube_024.update()
me_cube_025 = bpy.data.meshes.new('Cube.025')
me_cube_025.from_pydata([(-0.07461, -0.9, -0.5974), (-0.07461, -0.9, 0.7026), (-0.07461, 0.9, -0.5974), (-0.07461, 0.9, 0.7026), (0.07461, -0.9, -0.5974), (0.07461, -0.9, 0.7026), (0.07461, 0.9, -0.5974), (0.07461, 0.9, 0.7026), (-0.07461, 0.95, -0.6474), (-0.07461, -0.95, -0.6474), (-0.07461, -0.95, 0.7526), (-0.07461, 0.95, 0.7526), (0.07461, 0.95, 0.7526), (0.07461, 0.95, -0.6474), (0.07461, -0.95, -0.6474), (0.07461, -0.95, 0.7526)], [], [(7, 5, 1, 3), (8, 11, 12, 13), (6, 7, 3, 2), (14, 15, 10, 9), (8, 13, 14, 9), (12, 11, 10, 15), (0, 2, 8, 9), (1, 0, 9, 10), (3, 1, 10, 11), (2, 3, 11, 8), (7, 6, 13, 12), (6, 4, 14, 13), (5, 7, 12, 15), (4, 5, 15, 14), (5, 4, 0, 1), (4, 6, 2, 0)])
_uv = me_cube_025.uv_layers.new(name='UVMap')
_uv.uv.foreach_set('vector', [0.6161, 0.5066, 0.6161, 0.7434, 0.6161, 0.006579, 0.6161, 0.2434, 0.375, 0.25, 0.625, 0.25, 0.625, 0.5, 0.375, 0.5, 0.3839, 0.5066, 0.6161, 0.5066, 0.6161, 0.2434, 0.3839, 0.2434, 0.375, 0.75, 0.625, 0.75, 0.625, 1.0, 0.375, 1.0, 0.125, 0.5, 0.375, 0.5, 0.375, 0.75, 0.125, 0.75, 0.625, 0.5, 0.875, 0.5, 0.875, 0.75, 0.625, 0.75, 0.3839, 0.006579, 0.3839, 0.2434, 0.375, 0.25, 0.375, 0.0, 0.6161, 0.006579, 0.3839, 0.006579, 0.375, 0.0, 0.625, 0.0, 0.6161, 0.2434, 0.6161, 0.006579, 0.625, 0.0, 0.625, 0.25, 0.3839, 0.2434, 0.6161, 0.2434, 0.625, 0.25, 0.375, 0.25, 0.6161, 0.5066, 0.3839, 0.5066, 0.375, 0.5, 0.625, 0.5, 0.3839, 0.5066, 0.3839, 0.7434, 0.375, 0.75, 0.375, 0.5, 0.6161, 0.7434, 0.6161, 0.5066, 0.625, 0.5, 0.625, 0.75, 0.3839, 0.7434, 0.6161, 0.7434, 0.625, 0.75, 0.375, 0.75, 0.6161, 0.7434, 0.3839, 0.7434, 0.3839, 0.006579, 0.6161, 0.006579, 0.3839, 0.7434, 0.3839, 0.5066, 0.3839, 0.2434, 0.3839, 0.006579])
me_cube_025.materials.append(mat_windowplastic)
me_cube_025.update()
me_cube_026 = bpy.data.meshes.new('Cube.026')
me_cube_026.from_pydata([(-1.0, -1.0, -1.0), (-1.0, -1.0, 1.0), (-1.0, 1.0, -1.0), (-1.0, 1.0, 1.0), (1.0, -1.0, -1.0), (1.0, -1.0, 1.0), (1.0, 1.0, -1.0), (1.0, 1.0, 1.0)], [], [(0, 1, 3, 2), (2, 3, 7, 6), (6, 7, 5, 4), (4, 5, 1, 0), (2, 6, 4, 0), (7, 3, 1, 5)])
_uv = me_cube_026.uv_layers.new(name='UVMap')
_uv.uv.foreach_set('vector', [0.375, 0.0, 0.625, 0.0, 0.625, 0.25, 0.375, 0.25, 0.375, 0.25, 0.625, 0.25, 0.625, 0.5, 0.375, 0.5, 0.375, 0.5, 0.625, 0.5, 0.625, 0.75, 0.375, 0.75, 0.375, 0.75, 0.625, 0.75, 0.625, 1.0, 0.375, 1.0, 0.125, 0.5, 0.375, 0.5, 0.375, 0.75, 0.125, 0.75, 0.625, 0.5, 0.875, 0.5, 0.875, 0.75, 0.625, 0.75])
me_cube_026.materials.append(mat_glass)
me_cube_026.update()
me_cube_027 = bpy.data.meshes.new('Cube.027')
me_cube_027.from_pydata([(-0.5, -0.5, -0.5), (-0.5, -0.5, 0.5), (-0.5, 0.5, -0.5), (-0.5, 0.5, 0.5), (0.5, -0.5, -0.5), (0.5, -0.5, 0.5), (0.5, 0.5, -0.5), (0.5, 0.5, 0.5)], [], [(0, 1, 3, 2), (2, 3, 7, 6), (6, 7, 5, 4), (4, 5, 1, 0), (2, 6, 4, 0), (7, 3, 1, 5)])
_uv = me_cube_027.uv_layers.new(name='UVMap')
_uv.uv.foreach_set('vector', [0.375, 0.0, 0.625, 0.0, 0.625, 0.25, 0.375, 0.25, 0.375, 0.25, 0.625, 0.25, 0.625, 0.5, 0.375, 0.5, 0.375, 0.5, 0.625, 0.5, 0.625, 0.75, 0.375, 0.75, 0.375, 0.75, 0.625, 0.75, 0.625, 1.0, 0.375, 1.0, 0.125, 0.5, 0.375, 0.5, 0.375, 0.75, 0.125, 0.75, 0.625, 0.5, 0.875, 0.5, 0.875, 0.75, 0.625, 0.75])
me_cube_027.materials.append(mat_windowplastic)
me_cube_027.update()
me_cube_028 = bpy.data.meshes.new('Cube.028')
me_cube_028.from_pydata([(-0.5, -0.925, -0.65), (-0.5, -0.925, 0.75), (-0.5, 0.975, -0.65), (-0.5, 0.975, 0.75), (0.5, -0.925, -0.65), (0.5, -0.925, 0.75), (0.5, 0.975, -0.65), (0.5, 0.975, 0.75), (-0.5, 1.025, -0.7), (-0.5, -0.975, -0.7), (-0.5, -0.975, 0.8), (-0.5, 1.025, 0.8), (0.5, 1.025, 0.8), (0.5, 1.025, -0.7), (0.5, -0.975, -0.7), (0.5, -0.975, 0.8)], [], [(7, 5, 1, 3), (8, 11, 12, 13), (6, 7, 3, 2), (14, 15, 10, 9), (12, 11, 10, 15), (1, 0, 9, 10), (3, 1, 10, 11), (2, 3, 11, 8), (7, 6, 13, 12), (5, 7, 12, 15), (4, 5, 15, 14), (5, 4, 0, 1), (9, 0, 4, 14), (13, 6, 2, 8)])
_uv = me_cube_028.uv_layers.new(name='UVMap')
_uv.uv.foreach_set('vector', [0.6208, 0.5025, 0.6208, 0.7475, 0.6208, 0.0025, 0.6208, 0.2475, 0.375, 0.25, 0.625, 0.25, 0.625, 0.5, 0.375, 0.5, 0.3792, 0.5025, 0.6208, 0.5025, 0.6208, 0.2475, 0.3792, 0.2475, 0.375, 0.75, 0.625, 0.75, 0.625, 1.0, 0.375, 1.0, 0.625, 0.5, 0.875, 0.5, 0.875, 0.75, 0.625, 0.75, 0.6208, 0.0025, 0.3792, 0.0025, 0.375, 0.0, 0.625, 0.0, 0.6208, 0.2475, 0.6208, 0.0025, 0.625, 0.0, 0.625, 0.25, 0.3792, 0.2475, 0.6208, 0.2475, 0.625, 0.25, 0.375, 0.25, 0.6208, 0.5025, 0.3792, 0.5025, 0.375, 0.5, 0.625, 0.5, 0.6208, 0.7475, 0.6208, 0.5025, 0.625, 0.5, 0.625, 0.75, 0.3792, 0.7475, 0.6208, 0.7475, 0.625, 0.75, 0.375, 0.75, 0.6208, 0.7475, 0.3792, 0.7475, 0.3792, 0.0025, 0.6208, 0.0025, 0.375, 0.0, 0.3792, 0.0025, 0.3792, 0.7475, 0.375, 0.75, 0.375, 0.5, 0.3792, 0.5025, 0.3792, 0.2475, 0.375, 0.25])
me_cube_028.materials.append(mat_windowplastic)
me_cube_028.update()
me_cube_029 = bpy.data.meshes.new('Cube.029')
me_cube_029.from_pydata([(-0.07461, -0.9, -0.5974), (-0.07461, -0.9, 0.7026), (-0.07461, 0.9, -0.5974), (-0.07461, 0.9, 0.7026), (0.07461, -0.9, -0.5974), (0.07461, -0.9, 0.7026), (0.07461, 0.9, -0.5974), (0.07461, 0.9, 0.7026), (-0.07461, 0.95, -0.6474), (-0.07461, -0.95, -0.6474), (-0.07461, -0.95, 0.7526), (-0.07461, 0.95, 0.7526), (0.07461, 0.95, 0.7526), (0.07461, 0.95, -0.6474), (0.07461, -0.95, -0.6474), (0.07461, -0.95, 0.7526)], [], [(7, 5, 1, 3), (8, 11, 12, 13), (6, 7, 3, 2), (14, 15, 10, 9), (8, 13, 14, 9), (12, 11, 10, 15), (0, 2, 8, 9), (1, 0, 9, 10), (3, 1, 10, 11), (2, 3, 11, 8), (7, 6, 13, 12), (6, 4, 14, 13), (5, 7, 12, 15), (4, 5, 15, 14), (5, 4, 0, 1), (4, 6, 2, 0)])
_uv = me_cube_029.uv_layers.new(name='UVMap')
_uv.uv.foreach_set('vector', [0.6161, 0.5066, 0.6161, 0.7434, 0.6161, 0.006579, 0.6161, 0.2434, 0.375, 0.25, 0.625, 0.25, 0.625, 0.5, 0.375, 0.5, 0.3839, 0.5066, 0.6161, 0.5066, 0.6161, 0.2434, 0.3839, 0.2434, 0.375, 0.75, 0.625, 0.75, 0.625, 1.0, 0.375, 1.0, 0.125, 0.5, 0.375, 0.5, 0.375, 0.75, 0.125, 0.75, 0.625, 0.5, 0.875, 0.5, 0.875, 0.75, 0.625, 0.75, 0.3839, 0.006579, 0.3839, 0.2434, 0.375, 0.25, 0.375, 0.0, 0.6161, 0.006579, 0.3839, 0.006579, 0.375, 0.0, 0.625, 0.0, 0.6161, 0.2434, 0.6161, 0.006579, 0.625, 0.0, 0.625, 0.25, 0.3839, 0.2434, 0.6161, 0.2434, 0.625, 0.25, 0.375, 0.25, 0.6161, 0.5066, 0.3839, 0.5066, 0.375, 0.5, 0.625, 0.5, 0.3839, 0.5066, 0.3839, 0.7434, 0.375, 0.75, 0.375, 0.5, 0.6161, 0.7434, 0.6161, 0.5066, 0.625, 0.5, 0.625, 0.75, 0.3839, 0.7434, 0.6161, 0.7434, 0.625, 0.75, 0.375, 0.75, 0.6161, 0.7434, 0.3839, 0.7434, 0.3839, 0.006579, 0.6161, 0.006579, 0.3839, 0.7434, 0.3839, 0.5066, 0.3839, 0.2434, 0.3839, 0.006579])
me_cube_029.materials.append(mat_windowplastic)
me_cube_029.update()
me_cube_030 = bpy.data.meshes.new('Cube.030')
me_cube_030.from_pydata([(-1.0, -1.0, -1.0), (-1.0, -1.0, 1.0), (-1.0, 1.0, -1.0), (-1.0, 1.0, 1.0), (1.0, -1.0, -1.0), (1.0, -1.0, 1.0), (1.0, 1.0, -1.0), (1.0, 1.0, 1.0)], [], [(0, 1, 3, 2), (2, 3, 7, 6), (6, 7, 5, 4), (4, 5, 1, 0), (2, 6, 4, 0), (7, 3, 1, 5)])
_uv = me_cube_030.uv_layers.new(name='UVMap')
_uv.uv.foreach_set('vector', [0.375, 0.0, 0.625, 0.0, 0.625, 0.25, 0.375, 0.25, 0.375, 0.25, 0.625, 0.25, 0.625, 0.5, 0.375, 0.5, 0.375, 0.5, 0.625, 0.5, 0.625, 0.75, 0.375, 0.75, 0.375, 0.75, 0.625, 0.75, 0.625, 1.0, 0.375, 1.0, 0.125, 0.5, 0.375, 0.5, 0.375, 0.75, 0.125, 0.75, 0.625, 0.5, 0.875, 0.5, 0.875, 0.75, 0.625, 0.75])
me_cube_030.materials.append(mat_glass)
me_cube_030.update()
me_cube_031 = bpy.data.meshes.new('Cube.031')
me_cube_031.from_pydata([(-0.5, -0.5, -0.5), (-0.5, -0.5, 0.5), (-0.5, 0.5, -0.5), (-0.5, 0.5, 0.5), (0.5, -0.5, -0.5), (0.5, -0.5, 0.5), (0.5, 0.5, -0.5), (0.5, 0.5, 0.5)], [], [(0, 1, 3, 2), (2, 3, 7, 6), (6, 7, 5, 4), (4, 5, 1, 0), (2, 6, 4, 0), (7, 3, 1, 5)])
_uv = me_cube_031.uv_layers.new(name='UVMap')
_uv.uv.foreach_set('vector', [0.375, 0.0, 0.625, 0.0, 0.625, 0.25, 0.375, 0.25, 0.375, 0.25, 0.625, 0.25, 0.625, 0.5, 0.375, 0.5, 0.375, 0.5, 0.625, 0.5, 0.625, 0.75, 0.375, 0.75, 0.375, 0.75, 0.625, 0.75, 0.625, 1.0, 0.375, 1.0, 0.125, 0.5, 0.375, 0.5, 0.375, 0.75, 0.125, 0.75, 0.625, 0.5, 0.875, 0.5, 0.875, 0.75, 0.625, 0.75])
me_cube_031.materials.append(mat_windowplastic)
me_cube_031.update()
me_cube_032 = bpy.data.meshes.new('Cube.032')
me_cube_032.from_pydata([(-0.5, -0.925, -0.65), (-0.5, -0.925, 0.75), (-0.5, 0.975, -0.65), (-0.5, 0.975, 0.75), (0.5, -0.925, -0.65), (0.5, -0.925, 0.75), (0.5, 0.975, -0.65), (0.5, 0.975, 0.75), (-0.5, 1.025, -0.7), (-0.5, -0.975, -0.7), (-0.5, -0.975, 0.8), (-0.5, 1.025, 0.8), (0.5, 1.025, 0.8), (0.5, 1.025, -0.7), (0.5, -0.975, -0.7), (0.5, -0.975, 0.8)], [], [(7, 5, 1, 3), (8, 11, 12, 13), (6, 7, 3, 2), (14, 15, 10, 9), (12, 11, 10, 15), (1, 0, 9, 10), (3, 1, 10, 11), (2, 3, 11, 8), (7, 6, 13, 12), (5, 7, 12, 15), (4, 5, 15, 14), (5, 4, 0, 1), (9, 0, 4, 14), (13, 6, 2, 8)])
_uv = me_cube_032.uv_layers.new(name='UVMap')
_uv.uv.foreach_set('vector', [0.6208, 0.5025, 0.6208, 0.7475, 0.6208, 0.0025, 0.6208, 0.2475, 0.375, 0.25, 0.625, 0.25, 0.625, 0.5, 0.375, 0.5, 0.3792, 0.5025, 0.6208, 0.5025, 0.6208, 0.2475, 0.3792, 0.2475, 0.375, 0.75, 0.625, 0.75, 0.625, 1.0, 0.375, 1.0, 0.625, 0.5, 0.875, 0.5, 0.875, 0.75, 0.625, 0.75, 0.6208, 0.0025, 0.3792, 0.0025, 0.375, 0.0, 0.625, 0.0, 0.6208, 0.2475, 0.6208, 0.0025, 0.625, 0.0, 0.625, 0.25, 0.3792, 0.2475, 0.6208, 0.2475, 0.625, 0.25, 0.375, 0.25, 0.6208, 0.5025, 0.3792, 0.5025, 0.375, 0.5, 0.625, 0.5, 0.6208, 0.7475, 0.6208, 0.5025, 0.625, 0.5, 0.625, 0.75, 0.3792, 0.7475, 0.6208, 0.7475, 0.625, 0.75, 0.375, 0.75, 0.6208, 0.7475, 0.3792, 0.7475, 0.3792, 0.0025, 0.6208, 0.0025, 0.375, 0.0, 0.3792, 0.0025, 0.3792, 0.7475, 0.375, 0.75, 0.375, 0.5, 0.3792, 0.5025, 0.3792, 0.2475, 0.375, 0.25])
me_cube_032.materials.append(mat_windowplastic)
me_cube_032.update()
me_cube_033 = bpy.data.meshes.new('Cube.033')
me_cube_033.from_pydata([(-0.07461, -0.9, -0.5974), (-0.07461, -0.9, 0.7026), (-0.07461, 0.9, -0.5974), (-0.07461, 0.9, 0.7026), (0.07461, -0.9, -0.5974), (0.07461, -0.9, 0.7026), (0.07461, 0.9, -0.5974), (0.07461, 0.9, 0.7026), (-0.07461, 0.95, -0.6474), (-0.07461, -0.95, -0.6474), (-0.07461, -0.95, 0.7526), (-0.07461, 0.95, 0.7526), (0.07461, 0.95, 0.7526), (0.07461, 0.95, -0.6474), (0.07461, -0.95, -0.6474), (0.07461, -0.95, 0.7526)], [], [(7, 5, 1, 3), (8, 11, 12, 13), (6, 7, 3, 2), (14, 15, 10, 9), (8, 13, 14, 9), (12, 11, 10, 15), (0, 2, 8, 9), (1, 0, 9, 10), (3, 1, 10, 11), (2, 3, 11, 8), (7, 6, 13, 12), (6, 4, 14, 13), (5, 7, 12, 15), (4, 5, 15, 14), (5, 4, 0, 1), (4, 6, 2, 0)])
_uv = me_cube_033.uv_layers.new(name='UVMap')
_uv.uv.foreach_set('vector', [0.6161, 0.5066, 0.6161, 0.7434, 0.6161, 0.006579, 0.6161, 0.2434, 0.375, 0.25, 0.625, 0.25, 0.625, 0.5, 0.375, 0.5, 0.3839, 0.5066, 0.6161, 0.5066, 0.6161, 0.2434, 0.3839, 0.2434, 0.375, 0.75, 0.625, 0.75, 0.625, 1.0, 0.375, 1.0, 0.125, 0.5, 0.375, 0.5, 0.375, 0.75, 0.125, 0.75, 0.625, 0.5, 0.875, 0.5, 0.875, 0.75, 0.625, 0.75, 0.3839, 0.006579, 0.3839, 0.2434, 0.375, 0.25, 0.375, 0.0, 0.6161, 0.006579, 0.3839, 0.006579, 0.375, 0.0, 0.625, 0.0, 0.6161, 0.2434, 0.6161, 0.006579, 0.625, 0.0, 0.625, 0.25, 0.3839, 0.2434, 0.6161, 0.2434, 0.625, 0.25, 0.375, 0.25, 0.6161, 0.5066, 0.3839, 0.5066, 0.375, 0.5, 0.625, 0.5, 0.3839, 0.5066, 0.3839, 0.7434, 0.375, 0.75, 0.375, 0.5, 0.6161, 0.7434, 0.6161, 0.5066, 0.625, 0.5, 0.625, 0.75, 0.3839, 0.7434, 0.6161, 0.7434, 0.625, 0.75, 0.375, 0.75, 0.6161, 0.7434, 0.3839, 0.7434, 0.3839, 0.006579, 0.6161, 0.006579, 0.3839, 0.7434, 0.3839, 0.5066, 0.3839, 0.2434, 0.3839, 0.006579])
me_cube_033.materials.append(mat_windowplastic)
me_cube_033.update()
me_cube_034 = bpy.data.meshes.new('Cube.034')
me_cube_034.from_pydata([(-1.0, -1.0, -1.0), (-1.0, -1.0, 1.0), (-1.0, 1.0, -1.0), (-1.0, 1.0, 1.0), (1.0, -1.0, -1.0), (1.0, -1.0, 1.0), (1.0, 1.0, -1.0), (1.0, 1.0, 1.0)], [], [(0, 1, 3, 2), (2, 3, 7, 6), (6, 7, 5, 4), (4, 5, 1, 0), (2, 6, 4, 0), (7, 3, 1, 5)])
_uv = me_cube_034.uv_layers.new(name='UVMap')
_uv.uv.foreach_set('vector', [0.375, 0.0, 0.625, 0.0, 0.625, 0.25, 0.375, 0.25, 0.375, 0.25, 0.625, 0.25, 0.625, 0.5, 0.375, 0.5, 0.375, 0.5, 0.625, 0.5, 0.625, 0.75, 0.375, 0.75, 0.375, 0.75, 0.625, 0.75, 0.625, 1.0, 0.375, 1.0, 0.125, 0.5, 0.375, 0.5, 0.375, 0.75, 0.125, 0.75, 0.625, 0.5, 0.875, 0.5, 0.875, 0.75, 0.625, 0.75])
me_cube_034.materials.append(mat_glass)
me_cube_034.update()
me_cube_017 = bpy.data.meshes.new('Cube.017')
me_cube_017.from_pydata([(-0.5, -0.5, -0.5), (-0.5, -0.5, 0.5), (-0.5, 0.5, -0.5), (-0.5, 0.5, 0.5), (0.5, -0.5, -0.5), (0.5, -0.5, 0.5), (0.5, 0.5, -0.5), (0.5, 0.5, 0.5)], [], [(0, 1, 3, 2), (2, 3, 7, 6), (6, 7, 5, 4), (4, 5, 1, 0), (2, 6, 4, 0), (7, 3, 1, 5)])
_uv = me_cube_017.uv_layers.new(name='UVMap')
_uv.uv.foreach_set('vector', [0.375, 0.0, 0.625, 0.0, 0.625, 0.25, 0.375, 0.25, 0.375, 0.25, 0.625, 0.25, 0.625, 0.5, 0.375, 0.5, 0.375, 0.5, 0.625, 0.5, 0.625, 0.75, 0.375, 0.75, 0.375, 0.75, 0.625, 0.75, 0.625, 1.0, 0.375, 1.0, 0.125, 0.5, 0.375, 0.5, 0.375, 0.75, 0.125, 0.75, 0.625, 0.5, 0.875, 0.5, 0.875, 0.75, 0.625, 0.75])
me_cube_017.materials.append(mat_garagedoormetal)
me_cube_017.update()
me_cube_018 = bpy.data.meshes.new('Cube.018')
me_cube_018.from_pydata([(-0.5, -0.7, -1.45), (-0.5, -0.7, 0.75), (-0.5, 0.7, -1.45), (-0.5, 0.7, 0.75), (0.5, -0.7, -1.45), (0.5, -0.7, 0.75), (0.5, 0.7, -1.45), (0.5, 0.7, 0.75), (-0.5, 0.75, -1.5), (-0.5, -0.75, -1.5), (-0.5, -0.75, 0.8), (-0.5, 0.75, 0.8), (0.5, 0.75, 0.8), (0.5, 0.75, -1.5), (0.5, -0.75, -1.5), (0.5, -0.75, 0.8)], [], [(7, 5, 1, 3), (8, 11, 12, 13), (6, 7, 3, 2), (14, 15, 10, 9), (12, 11, 10, 15), (1, 0, 9, 10), (3, 1, 10, 11), (2, 3, 11, 8), (7, 6, 13, 12), (5, 7, 12, 15), (4, 5, 15, 14), (5, 4, 0, 1), (9, 0, 4, 14), (13, 6, 2, 8)])
_uv = me_cube_018.uv_layers.new(name='UVMap')
_uv.uv.foreach_set('vector', [0.6208, 0.5025, 0.6208, 0.7475, 0.6208, 0.0025, 0.6208, 0.2475, 0.375, 0.25, 0.625, 0.25, 0.625, 0.5, 0.375, 0.5, 0.3792, 0.5025, 0.6208, 0.5025, 0.6208, 0.2475, 0.3792, 0.2475, 0.375, 0.75, 0.625, 0.75, 0.625, 1.0, 0.375, 1.0, 0.625, 0.5, 0.875, 0.5, 0.875, 0.75, 0.625, 0.75, 0.6208, 0.0025, 0.3792, 0.0025, 0.375, 0.0, 0.625, 0.0, 0.6208, 0.2475, 0.6208, 0.0025, 0.625, 0.0, 0.625, 0.25, 0.3792, 0.2475, 0.6208, 0.2475, 0.625, 0.25, 0.375, 0.25, 0.6208, 0.5025, 0.3792, 0.5025, 0.375, 0.5, 0.625, 0.5, 0.6208, 0.7475, 0.6208, 0.5025, 0.625, 0.5, 0.625, 0.75, 0.3792, 0.7475, 0.6208, 0.7475, 0.625, 0.75, 0.375, 0.75, 0.6208, 0.7475, 0.3792, 0.7475, 0.3792, 0.0025, 0.6208, 0.0025, 0.375, 0.0, 0.3792, 0.0025, 0.3792, 0.7475, 0.375, 0.75, 0.375, 0.5, 0.3792, 0.5025, 0.3792, 0.2475, 0.375, 0.25])
me_cube_018.materials.append(mat_garagedoormetal)
me_cube_018.update()
me_cube_039 = bpy.data.meshes.new('Cube.039')
me_cube_039.from_pydata([(-0.5, -0.5, -0.5), (-0.5, -0.5, 0.5), (-0.5, 0.5, -0.5), (-0.5, 0.5, 0.5), (0.5, -0.5, -0.5), (0.5, -0.5, 0.5), (0.5, 0.5, -0.5), (0.5, 0.5, 0.5)], [], [(0, 1, 3, 2), (2, 3, 7, 6), (6, 7, 5, 4), (4, 5, 1, 0), (2, 6, 4, 0), (7, 3, 1, 5)])
_uv = me_cube_039.uv_layers.new(name='UVMap')
_uv.uv.foreach_set('vector', [0.375, 0.0, 0.625, 0.0, 0.625, 0.25, 0.375, 0.25, 0.375, 0.25, 0.625, 0.25, 0.625, 0.5, 0.375, 0.5, 0.375, 0.5, 0.625, 0.5, 0.625, 0.75, 0.375, 0.75, 0.375, 0.75, 0.625, 0.75, 0.625, 1.0, 0.375, 1.0, 0.125, 0.5, 0.375, 0.5, 0.375, 0.75, 0.125, 0.75, 0.625, 0.5, 0.875, 0.5, 0.875, 0.75, 0.625, 0.75])
me_cube_039.materials.append(mat_garagedoormetal)
me_cube_039.update()
me_cube_040 = bpy.data.meshes.new('Cube.040')
me_cube_040.from_pydata([(-0.5, -0.5, -0.5), (-0.5, -0.5, 0.5), (-0.5, 0.5, -0.5), (-0.5, 0.5, 0.5), (0.5, -0.5, -0.5), (0.5, -0.5, 0.5), (0.5, 0.5, -0.5), (0.5, 0.5, 0.5)], [], [(0, 1, 3, 2), (2, 3, 7, 6), (6, 7, 5, 4), (4, 5, 1, 0), (2, 6, 4, 0), (7, 3, 1, 5)])
_uv = me_cube_040.uv_layers.new(name='UVMap')
_uv.uv.foreach_set('vector', [0.375, 0.0, 0.625, 0.0, 0.625, 0.25, 0.375, 0.25, 0.375, 0.25, 0.625, 0.25, 0.625, 0.5, 0.375, 0.5, 0.375, 0.5, 0.625, 0.5, 0.625, 0.75, 0.375, 0.75, 0.375, 0.75, 0.625, 0.75, 0.625, 1.0, 0.375, 1.0, 0.125, 0.5, 0.375, 0.5, 0.375, 0.75, 0.125, 0.75, 0.625, 0.5, 0.875, 0.5, 0.875, 0.75, 0.625, 0.75])
me_cube_040.materials.append(mat_garagedoormetal)
me_cube_040.update()
me_cube_042 = bpy.data.meshes.new('Cube.042')
me_cube_042.from_pydata([(-0.5, -1.251, -0.5), (-0.5, -0.7473, 0.5), (-0.5, 1.261, -0.5), (-0.5, 0.7527, 0.5), (1.579, -1.251, -0.5), (-0.06139, -0.7473, 0.5), (1.579, 1.261, -0.5), (-0.06139, 0.7527, 0.5)], [], [(0, 1, 3, 2), (2, 3, 7, 6), (6, 7, 5, 4), (4, 5, 1, 0), (2, 6, 4, 0), (7, 3, 1, 5)])
_uv = me_cube_042.uv_layers.new(name='UVMap')
_uv.uv.foreach_set('vector', [0.375, 0.0, 0.625, 0.0, 0.625, 0.25, 0.375, 0.25, 0.375, 0.25, 0.625, 0.25, 0.625, 0.5, 0.375, 0.5, 0.375, 0.5, 0.625, 0.5, 0.625, 0.75, 0.375, 0.75, 0.375, 0.75, 0.625, 0.75, 0.625, 1.0, 0.375, 1.0, 0.125, 0.5, 0.375, 0.5, 0.375, 0.75, 0.125, 0.75, 0.625, 0.5, 0.875, 0.5, 0.875, 0.75, 0.625, 0.75])
me_cube_042.materials.append(mat_concrete)
me_cube_042.update()
me_cube_043 = bpy.data.meshes.new('Cube.043')
me_cube_043.from_pydata([(-0.5, -0.7, -1.45), (-0.5, -0.7, 0.75), (-0.5, 0.7, -1.45), (-0.5, 0.7, 0.75), (0.5, -0.7, -1.45), (0.5, -0.7, 0.75), (0.5, 0.7, -1.45), (0.5, 0.7, 0.75)], [], [(0, 1, 3, 2), (2, 3, 7, 6), (6, 7, 5, 4), (4, 5, 1, 0), (2, 6, 4, 0), (7, 3, 1, 5)])
_uv = me_cube_043.uv_layers.new(name='UVMap')
_uv.uv.foreach_set('vector', [0.375, 0.0, 0.625, 0.0, 0.625, 0.25, 0.375, 0.25, 0.375, 0.25, 0.625, 0.25, 0.625, 0.5, 0.375, 0.5, 0.375, 0.5, 0.625, 0.5, 0.625, 0.75, 0.375, 0.75, 0.375, 0.75, 0.625, 0.75, 0.625, 1.0, 0.375, 1.0, 0.125, 0.5, 0.375, 0.5, 0.375, 0.75, 0.125, 0.75, 0.625, 0.5, 0.875, 0.5, 0.875, 0.75, 0.625, 0.75])
me_cube_043.materials.append(mat_door)
me_cube_043.update()
me_cube_044 = bpy.data.meshes.new('Cube.044')
me_cube_044.from_pydata([(-0.1676, -0.01699, -0.03236), (-0.1676, -0.03236, -0.01699), (-0.183, -0.01699, -0.01699), (-0.1676, -0.03236, 0.01699), (-0.1676, -0.01699, 0.03236), (-0.183, -0.01699, 0.01699), (-0.1676, 0.01699, -0.03236), (-0.183, 0.01699, -0.01699), (-0.183, 0.04772, -0.01699), (-0.1676, 0.04772, -0.03236), (-0.1676, 0.01699, 0.03236), (-0.1676, 0.04772, 0.03236), (-0.183, 0.04772, 0.01699), (-0.183, 0.01699, 0.01699), (0.1676, -0.01699, -0.03236), (0.183, -0.01699, -0.01699), (0.1676, -0.03236, -0.01699), (0.1676, -0.01699, 0.03236), (0.1676, -0.03236, 0.01699), (0.183, -0.01699, 0.01699), (0.183, 0.04772, -0.01699), (0.183, 0.01699, -0.01699), (0.1676, 0.01699, -0.03236), (0.1676, 0.04772, -0.03236), (0.1676, 0.04772, 0.03236), (0.1676, 0.01699, 0.03236), (0.183, 0.01699, 0.01699), (0.183, 0.04772, 0.01699), (0.1268, 0.04772, -0.03236), (0.1268, 0.01699, -0.03236), (0.09606, 0.01699, -0.03236), (0.09606, 0.03236, -0.01699), (0.1114, 0.04772, -0.01699), (0.1268, 0.04772, 0.03236), (0.1114, 0.04772, 0.01699), (0.09606, 0.03236, 0.01699), (0.09606, 0.01699, 0.03236), (0.1268, 0.01699, 0.03236), (0.1268, -0.03236, -0.01699), (0.09606, -0.03236, -0.01699), (0.09606, -0.01699, -0.03236), (0.1268, -0.01699, -0.03236), (0.1268, -0.03236, 0.01699), (0.1268, -0.01699, 0.03236), (0.09606, -0.01699, 0.03236), (0.09606, -0.03236, 0.01699), (-0.1349, 0.04772, -0.03236), (-0.1196, 0.04772, -0.01699), (-0.1042, 0.03236, -0.01699), (-0.1042, 0.01699, -0.03236), (-0.1349, 0.01699, -0.03236), (-0.1349, -0.03236, 0.01699), (-0.1042, -0.03236, 0.01699), (-0.1042, -0.01699, 0.03236), (-0.1349, -0.01699, 0.03236), (-0.1042, 0.01699, 0.03236), (-0.1042, 0.03236, 0.01699), (-0.1196, 0.04772, 0.01699), (-0.1349, 0.04772, 0.03236), (-0.1349, 0.01699, 0.03236), (-0.1042, -0.03236, -0.01699), (-0.1349, -0.03236, -0.01699), (-0.1349, -0.01699, -0.03236), (-0.1042, -0.01699, -0.03236), (-0.183, 0.1956, 0.01699), (-0.1676, 0.1956, 0.03236), (-0.1676, 0.2109, 0.01699), (-0.183, 0.1956, -0.01699), (-0.1676, 0.2109, -0.01699), (-0.1676, 0.1956, -0.03236), (-0.1349, 0.1956, -0.03236), (-0.1349, 0.2109, -0.01699), (-0.1196, 0.1956, -0.01699), (0.1268, 0.1956, 0.03236), (0.1268, 0.2109, 0.01699), (0.1114, 0.1956, 0.01699), (0.1676, 0.1956, 0.03236), (0.183, 0.1956, 0.01699), (0.1676, 0.2109, 0.01699), (0.183, 0.1956, -0.01699), (0.1676, 0.1956, -0.03236), (0.1676, 0.2109, -0.01699), (0.1268, 0.1956, -0.03236), (0.1114, 0.1956, -0.01699), (0.1268, 0.2109, -0.01699), (-0.1349, 0.1956, 0.03236), (-0.1196, 0.1956, 0.01699), (-0.1349, 0.2109, 0.01699)], [], [(0, 1, 2), (3, 4, 5), (6, 7, 8, 9), (10, 11, 12, 13), (14, 15, 16), (17, 18, 19), (20, 21, 22, 23), (24, 25, 26, 27), (28, 29, 30, 31, 32), (33, 34, 35, 36, 37), (38, 39, 40, 41), (42, 43, 44, 45), (46, 47, 48, 49, 50), (51, 52, 53, 54), (55, 56, 57, 58, 59), (60, 61, 62, 63), (64, 65, 66), (67, 68, 69), (70, 71, 72), (73, 74, 75), (76, 77, 78), (79, 80, 81), (82, 83, 84), (85, 86, 87), (6, 0, 2, 7), (1, 3, 5, 2), (4, 10, 13, 5), (12, 8, 7, 13), (50, 6, 9, 46), (37, 25, 24, 33), (26, 21, 20, 27), (14, 22, 21, 15), (25, 17, 19, 26), (18, 16, 15, 19), (41, 14, 16, 38), (54, 4, 3, 51), (22, 29, 28, 23), (55, 36, 35, 56), (63, 40, 39, 60), (17, 43, 42, 18), (36, 44, 43, 37), (29, 41, 40, 30), (45, 39, 38, 42), (34, 32, 31, 35), (30, 49, 48, 31), (44, 53, 52, 45), (10, 59, 58, 11), (0, 62, 61, 1), (56, 48, 47, 57), (49, 63, 62, 50), (59, 54, 53, 55), (51, 61, 60, 52), (66, 68, 67, 64), (70, 69, 68, 71), (73, 76, 78, 74), (77, 79, 81, 78), (80, 82, 84, 81), (74, 84, 83, 75), (65, 85, 87, 66), (86, 72, 71, 87), (57, 86, 85, 58), (64, 12, 11, 65), (27, 77, 76, 24), (75, 34, 33, 73), (69, 9, 8, 67), (32, 83, 82, 28), (79, 20, 23, 80), (72, 47, 46, 70), (6, 50, 62, 0), (2, 5, 13, 7), (61, 51, 3, 1), (59, 10, 4, 54), (46, 9, 69, 70), (8, 12, 64, 67), (11, 58, 85, 65), (29, 22, 14, 41), (21, 26, 19, 15), (16, 18, 42, 38), (25, 37, 43, 17), (27, 20, 79, 77), (23, 28, 82, 80), (33, 24, 76, 73), (49, 30, 40, 63), (32, 34, 75, 83), (48, 56, 35, 31), (36, 55, 53, 44), (39, 45, 52, 60), (57, 47, 72, 86), (68, 66, 87, 71), (84, 74, 78, 81)])
_uv = me_cube_044.uv_layers.new(name='UVMap')
_uv.uv.foreach_set('vector', [0.1355, 0.6906, 0.1355, 0.75, 0.125, 0.6906, 0.5656, 0.0, 0.625, 0.05936, 0.5656, 0.05936, 0.1355, 0.5594, 0.125, 0.5594, 0.125, 0.5, 0.1355, 0.5, 0.625, 0.1906, 0.625, 0.25, 0.5656, 0.25, 0.5656, 0.1906, 0.3645, 0.6906, 0.4195, 0.6906, 0.3994, 0.7552, 0.6302, 0.7256, 0.5656, 0.7605, 0.5656, 0.7055, 0.4344, 0.5, 0.4344, 0.5594, 0.3645, 0.5594, 0.3645, 0.5, 0.6355, 0.5, 0.6355, 0.5594, 0.5656, 0.5594, 0.5656, 0.5, 0.334, 0.5, 0.334, 0.5594, 0.3156, 0.5594, 0.3156, 0.5, 0.3261, 0.5, 0.625, 0.4511, 0.5656, 0.4511, 0.5656, 0.4406, 0.625, 0.4406, 0.625, 0.4511, 0.3314, 0.75, 0.3156, 0.75, 0.3156, 0.6906, 0.334, 0.6906, 0.5656, 0.791, 0.625, 0.7936, 0.625, 0.8094, 0.5656, 0.8094, 0.1578, 0.5, 0.1683, 0.5, 0.1736, 0.5, 0.1762, 0.5594, 0.1578, 0.5594, 0.5656, 0.9672, 0.5656, 0.9488, 0.625, 0.9514, 0.625, 0.9672, 0.625, 0.2986, 0.5656, 0.3012, 0.5656, 0.2933, 0.625, 0.2933, 0.625, 0.2933, 0.1736, 0.75, 0.1578, 0.75, 0.1578, 0.6906, 0.1762, 0.6906, 0.5656, 0.25, 0.625, 0.2535, 0.5656, 0.2579, 0.125, 0.5, 0.1355, 0.5, 0.1355, 0.5, 0.1578, 0.5, 0.1578, 0.5, 0.1683, 0.5, 0.625, 0.4546, 0.5656, 0.459, 0.5656, 0.4511, 0.6302, 0.4948, 0.5656, 0.5, 0.5656, 0.4895, 0.4195, 0.5, 0.3645, 0.5, 0.3994, 0.4948, 0.3366, 0.5, 0.3261, 0.5, 0.3366, 0.5, 0.625, 0.2863, 0.5656, 0.2933, 0.5656, 0.2828, 0.1355, 0.5594, 0.1355, 0.6906, 0.125, 0.6906, 0.125, 0.5594, 0.4344, 0.0, 0.5656, 0.0, 0.5656, 0.05936, 0.4344, 0.05936, 0.625, 0.05936, 0.625, 0.1906, 0.5656, 0.1906, 0.5656, 0.05936, 0.5656, 0.25, 0.4344, 0.25, 0.4344, 0.1906, 0.5656, 0.1906, 0.1578, 0.5594, 0.1355, 0.5594, 0.1355, 0.5, 0.1578, 0.5, 0.6634, 0.5594, 0.6355, 0.5594, 0.6355, 0.5, 0.6634, 0.5, 0.5656, 0.5594, 0.4344, 0.5594, 0.4344, 0.5, 0.5656, 0.5, 0.3645, 0.6906, 0.3645, 0.5594, 0.4344, 0.5594, 0.4195, 0.6906, 0.6355, 0.5594, 0.6302, 0.7256, 0.5656, 0.7055, 0.5656, 0.5594, 0.5656, 0.7605, 0.3994, 0.7552, 0.4195, 0.6906, 0.5656, 0.7055, 0.334, 0.6906, 0.3645, 0.6906, 0.3994, 0.7552, 0.3314, 0.75, 0.625, 0.9672, 0.625, 0.9895, 0.5656, 0.9895, 0.5656, 0.9672, 0.3645, 0.5594, 0.334, 0.5594, 0.334, 0.5, 0.3645, 0.5, 0.625, 0.2986, 0.625, 0.4406, 0.5656, 0.4406, 0.5656, 0.3012, 0.1762, 0.6906, 0.3156, 0.6906, 0.3156, 0.75, 0.1736, 0.75, 0.6302, 0.7256, 0.625, 0.7936, 0.5656, 0.791, 0.5656, 0.7605, 0.6844, 0.5594, 0.6844, 0.6906, 0.6634, 0.6906, 0.6634, 0.5594, 0.334, 0.5594, 0.334, 0.6906, 0.3156, 0.6906, 0.3156, 0.5594, 0.5656, 0.8094, 0.4344, 0.8094, 0.4344, 0.7884, 0.5656, 0.791, 0.5656, 0.4511, 0.4344, 0.4511, 0.4344, 0.4406, 0.5656, 0.4406, 0.3156, 0.5594, 0.1762, 0.5594, 0.1736, 0.5, 0.3156, 0.5, 0.625, 0.8094, 0.625, 0.9514, 0.5656, 0.9488, 0.5656, 0.8094, 0.8645, 0.5594, 0.8422, 0.5594, 0.8422, 0.5, 0.8645, 0.5, 0.1355, 0.6906, 0.1578, 0.6906, 0.1578, 0.75, 0.1355, 0.75, 0.5656, 0.3012, 0.4344, 0.3038, 0.4344, 0.2933, 0.5656, 0.2933, 0.1762, 0.5594, 0.1762, 0.6906, 0.1578, 0.6906, 0.1578, 0.5594, 0.8422, 0.5594, 0.8422, 0.6906, 0.8212, 0.6906, 0.8212, 0.5594, 0.5656, 0.9672, 0.4344, 0.9672, 0.4344, 0.9462, 0.5656, 0.9488, 0.5656, 0.2579, 0.4344, 0.2605, 0.4344, 0.25, 0.5656, 0.25, 0.1578, 0.5, 0.1355, 0.5, 0.1355, 0.5, 0.1578, 0.5, 0.625, 0.4546, 0.6302, 0.4948, 0.5656, 0.4895, 0.5656, 0.459, 0.5656, 0.5, 0.4195, 0.5, 0.3994, 0.4948, 0.5656, 0.4895, 0.3645, 0.5, 0.3366, 0.5, 0.3366, 0.5, 0.3994, 0.4948, 0.5656, 0.459, 0.4344, 0.4616, 0.4344, 0.4511, 0.5656, 0.4511, 0.625, 0.2535, 0.625, 0.2863, 0.5656, 0.2828, 0.5656, 0.2579, 0.5656, 0.2933, 0.4344, 0.2933, 0.4344, 0.2828, 0.5656, 0.2828, 0.5656, 0.2933, 0.5656, 0.2933, 0.625, 0.2863, 0.625, 0.2933, 0.5656, 0.25, 0.5656, 0.25, 0.625, 0.25, 0.625, 0.2535, 0.5656, 0.5, 0.5656, 0.5, 0.6302, 0.4948, 0.6355, 0.5, 0.5656, 0.4511, 0.5656, 0.4511, 0.625, 0.4511, 0.625, 0.4546, 0.1355, 0.5, 0.1355, 0.5, 0.125, 0.5, 0.125, 0.5, 0.3261, 0.5, 0.3261, 0.5, 0.3366, 0.5, 0.334, 0.5, 0.4195, 0.5, 0.4344, 0.5, 0.3645, 0.5, 0.3645, 0.5, 0.1683, 0.5, 0.1683, 0.5, 0.1578, 0.5, 0.1578, 0.5, 0.1355, 0.5594, 0.1578, 0.5594, 0.1578, 0.6906, 0.1355, 0.6906, 0.4344, 0.05936, 0.5656, 0.05936, 0.5656, 0.1906, 0.4344, 0.1906, 0.4344, 0.9672, 0.5656, 0.9672, 0.5656, 0.9895, 0.4344, 0.9895, 0.8422, 0.5594, 0.8645, 0.5594, 0.8645, 0.6906, 0.8422, 0.6906, 0.1578, 0.5, 0.1355, 0.5, 0.1355, 0.5, 0.1578, 0.5, 0.4344, 0.25, 0.5656, 0.25, 0.5656, 0.25, 0.4344, 0.25, 0.8645, 0.5, 0.8422, 0.5, 0.8422, 0.5, 0.8645, 0.5, 0.334, 0.5594, 0.3645, 0.5594, 0.3645, 0.6906, 0.334, 0.6906, 0.4344, 0.5594, 0.5656, 0.5594, 0.5656, 0.7055, 0.4195, 0.6906, 0.3994, 0.7552, 0.5656, 0.7605, 0.5656, 0.791, 0.4344, 0.7884, 0.6355, 0.5594, 0.6634, 0.5594, 0.6634, 0.6906, 0.6302, 0.7256, 0.5656, 0.5, 0.4344, 0.5, 0.4195, 0.5, 0.5656, 0.5, 0.3645, 0.5, 0.334, 0.5, 0.3366, 0.5, 0.3645, 0.5, 0.6634, 0.5, 0.6355, 0.5, 0.6302, 0.4948, 0.6634, 0.5, 0.1762, 0.5594, 0.3156, 0.5594, 0.3156, 0.6906, 0.1762, 0.6906, 0.4344, 0.4511, 0.5656, 0.4511, 0.5656, 0.4511, 0.4344, 0.4511, 0.4344, 0.3038, 0.5656, 0.3012, 0.5656, 0.4406, 0.4344, 0.4406, 0.6844, 0.5594, 0.8212, 0.5594, 0.8212, 0.6906, 0.6844, 0.6906, 0.4344, 0.8094, 0.5656, 0.8094, 0.5656, 0.9488, 0.4344, 0.9462, 0.5656, 0.2933, 0.4344, 0.2933, 0.4344, 0.2933, 0.5656, 0.2933, 0.4344, 0.2605, 0.5656, 0.2579, 0.5656, 0.2828, 0.4344, 0.2828, 0.4344, 0.4616, 0.5656, 0.459, 0.5656, 0.4895, 0.3994, 0.4948])
me_cube_044.materials.append(mat_doorhandle)
me_cube_044.update()
me_cube_045 = bpy.data.meshes.new('Cube.045')
me_cube_045.from_pydata([(-0.5, -0.5, -1.488), (-0.5, -0.5, 0.5), (-0.5, 0.5, -1.488), (-0.5, 0.5, 0.5), (0.5, -0.5, -1.488), (0.5, -0.5, 0.5), (0.5, 0.5, -1.488), (0.5, 0.5, 0.5)], [], [(0, 1, 3, 2), (2, 3, 7, 6), (6, 7, 5, 4), (4, 5, 1, 0), (2, 6, 4, 0), (7, 3, 1, 5)])
_uv = me_cube_045.uv_layers.new(name='UVMap')
_uv.uv.foreach_set('vector', [0.375, 0.0, 0.625, 0.0, 0.625, 0.25, 0.375, 0.25, 0.375, 0.25, 0.625, 0.25, 0.625, 0.5, 0.375, 0.5, 0.375, 0.5, 0.625, 0.5, 0.625, 0.75, 0.375, 0.75, 0.375, 0.75, 0.625, 0.75, 0.625, 1.0, 0.375, 1.0, 0.125, 0.5, 0.375, 0.5, 0.375, 0.75, 0.125, 0.75, 0.625, 0.5, 0.875, 0.5, 0.875, 0.75, 0.625, 0.75])
me_cube_045.materials.append(mat_doorhandle)
me_cube_045.update()
me_cube_046 = bpy.data.meshes.new('Cube.046')
me_cube_046.from_pydata([(-0.5, -0.5, -0.5), (-0.5, -0.5, 0.5), (-0.5, 0.5, -0.5), (-0.5, 0.5, 0.5), (0.5, -0.5, -0.5), (0.5, -0.5, 0.5), (0.5, 0.5, -0.5), (0.5, 0.5, 0.5)], [], [(0, 1, 3, 2), (2, 3, 7, 6), (6, 7, 5, 4), (4, 5, 1, 0), (2, 6, 4, 0), (7, 3, 1, 5)])
_uv = me_cube_046.uv_layers.new(name='UVMap')
_uv.uv.foreach_set('vector', [0.375, 0.0, 0.625, 0.0, 0.625, 0.25, 0.375, 0.25, 0.375, 0.25, 0.625, 0.25, 0.625, 0.5, 0.375, 0.5, 0.375, 0.5, 0.625, 0.5, 0.625, 0.75, 0.375, 0.75, 0.375, 0.75, 0.625, 0.75, 0.625, 1.0, 0.375, 1.0, 0.125, 0.5, 0.375, 0.5, 0.375, 0.75, 0.125, 0.75, 0.625, 0.5, 0.875, 0.5, 0.875, 0.75, 0.625, 0.75])
me_cube_046.update()
me_cube_047 = bpy.data.meshes.new('Cube.047')
me_cube_047.from_pydata([(-0.5, -0.7, -1.45), (-0.5, -0.7, 0.75), (-0.5, 0.7, -1.45), (-0.5, 0.7, 0.75), (0.5, -0.7, -1.45), (0.5, -0.7, 0.75), (0.5, 0.7, -1.45), (0.5, 0.7, 0.75), (-0.5, 0.75, -1.5), (-0.5, -0.75, -1.5), (-0.5, -0.75, 0.8), (-0.5, 0.75, 0.8), (0.5, 0.75, 0.8), (0.5, 0.75, -1.5), (0.5, -0.75, -1.5), (0.5, -0.75, 0.8)], [], [(7, 5, 1, 3), (8, 11, 12, 13), (6, 7, 3, 2), (14, 15, 10, 9), (12, 11, 10, 15), (1, 0, 9, 10), (3, 1, 10, 11), (2, 3, 11, 8), (7, 6, 13, 12), (5, 7, 12, 15), (4, 5, 15, 14), (5, 4, 0, 1), (9, 0, 4, 14), (13, 6, 2, 8)])
_uv = me_cube_047.uv_layers.new(name='UVMap')
_uv.uv.foreach_set('vector', [0.6208, 0.5025, 0.6208, 0.7475, 0.6208, 0.0025, 0.6208, 0.2475, 0.375, 0.25, 0.625, 0.25, 0.625, 0.5, 0.375, 0.5, 0.3792, 0.5025, 0.6208, 0.5025, 0.6208, 0.2475, 0.3792, 0.2475, 0.375, 0.75, 0.625, 0.75, 0.625, 1.0, 0.375, 1.0, 0.625, 0.5, 0.875, 0.5, 0.875, 0.75, 0.625, 0.75, 0.6208, 0.0025, 0.3792, 0.0025, 0.375, 0.0, 0.625, 0.0, 0.6208, 0.2475, 0.6208, 0.0025, 0.625, 0.0, 0.625, 0.25, 0.3792, 0.2475, 0.6208, 0.2475, 0.625, 0.25, 0.375, 0.25, 0.6208, 0.5025, 0.3792, 0.5025, 0.375, 0.5, 0.625, 0.5, 0.6208, 0.7475, 0.6208, 0.5025, 0.625, 0.5, 0.625, 0.75, 0.3792, 0.7475, 0.6208, 0.7475, 0.625, 0.75, 0.375, 0.75, 0.6208, 0.7475, 0.3792, 0.7475, 0.3792, 0.0025, 0.6208, 0.0025, 0.375, 0.0, 0.3792, 0.0025, 0.3792, 0.7475, 0.375, 0.75, 0.375, 0.5, 0.3792, 0.5025, 0.3792, 0.2475, 0.375, 0.25])
me_cube_047.update()
me_cube_048 = bpy.data.meshes.new('Cube.048')
me_cube_048.from_pydata([(-0.5, -0.5, -0.5), (-0.5, -0.5, 0.5), (-0.5, 0.8863, -0.5), (-0.5, 0.8863, 0.5), (0.8328, -0.5, -0.5), (0.8328, -0.5, 0.5), (0.8328, 0.8863, -0.5), (0.8328, 0.8863, 0.5)], [], [(0, 1, 3, 2), (2, 3, 7, 6), (6, 7, 5, 4), (4, 5, 1, 0), (2, 6, 4, 0), (7, 3, 1, 5)])
_uv = me_cube_048.uv_layers.new(name='UVMap')
_uv.uv.foreach_set('vector', [0.375, 0.0, 0.625, 0.0, 0.625, 0.25, 0.375, 0.25, 0.375, 0.25, 0.625, 0.25, 0.625, 0.5, 0.375, 0.5, 0.375, 0.5, 0.625, 0.5, 0.625, 0.75, 0.375, 0.75, 0.375, 0.75, 0.625, 0.75, 0.625, 1.0, 0.375, 1.0, 0.125, 0.5, 0.375, 0.5, 0.375, 0.75, 0.125, 0.75, 0.625, 0.5, 0.875, 0.5, 0.875, 0.75, 0.625, 0.75])
me_cube_048.materials.append(mat_floor)
me_cube_048.update()
me_cube_015 = bpy.data.meshes.new('Cube.015')
me_cube_015.from_pydata([(-0.5, -0.5, -0.5), (-0.5, -0.5, 0.5), (-0.5, 0.5, -0.5), (-0.5, 0.5, 0.5), (0.5, -0.5, -0.5), (0.5, -0.5, 0.5), (0.5, 0.5, -0.5), (0.5, 0.5, 0.5)], [], [(0, 1, 3, 2), (2, 3, 7, 6), (6, 7, 5, 4), (4, 5, 1, 0), (2, 6, 4, 0), (7, 3, 1, 5)])
_uv = me_cube_015.uv_layers.new(name='UVMap')
_uv.uv.foreach_set('vector', [0.375, 0.0, 0.625, 0.0, 0.625, 0.25, 0.375, 0.25, 0.375, 0.25, 0.625, 0.25, 0.625, 0.5, 0.375, 0.5, 0.375, 0.5, 0.625, 0.5, 0.625, 0.75, 0.375, 0.75, 0.375, 0.75, 0.625, 0.75, 0.625, 1.0, 0.375, 1.0, 0.125, 0.5, 0.375, 0.5, 0.375, 0.75, 0.125, 0.75, 0.625, 0.5, 0.875, 0.5, 0.875, 0.75, 0.625, 0.75])
me_cube_015.materials.append(mat_garagedoormetal)
me_cube_015.update()
me_cube_016 = bpy.data.meshes.new('Cube.016')
me_cube_016.from_pydata([(-0.5, -2.45, -1.45), (-0.5, -2.45, 1.45), (-0.5, 2.45, -1.45), (-0.5, 2.45, 1.45), (0.5, -2.45, -1.45), (0.5, -2.45, 1.45), (0.5, 2.45, -1.45), (0.5, 2.45, 1.45), (-0.5, 2.5, -1.5), (-0.5, -2.5, -1.5), (-0.5, -2.5, 1.5), (-0.5, 2.5, 1.5), (0.5, 2.5, 1.5), (0.5, 2.5, -1.5), (0.5, -2.5, -1.5), (0.5, -2.5, 1.5)], [], [(7, 5, 1, 3), (8, 11, 12, 13), (6, 7, 3, 2), (14, 15, 10, 9), (12, 11, 10, 15), (1, 0, 9, 10), (3, 1, 10, 11), (2, 3, 11, 8), (7, 6, 13, 12), (5, 7, 12, 15), (4, 5, 15, 14), (5, 4, 0, 1), (9, 0, 4, 14), (13, 6, 2, 8)])
_uv = me_cube_016.uv_layers.new(name='UVMap')
_uv.uv.foreach_set('vector', [0.6208, 0.5025, 0.6208, 0.7475, 0.6208, 0.0025, 0.6208, 0.2475, 0.375, 0.25, 0.625, 0.25, 0.625, 0.5, 0.375, 0.5, 0.3792, 0.5025, 0.6208, 0.5025, 0.6208, 0.2475, 0.3792, 0.2475, 0.375, 0.75, 0.625, 0.75, 0.625, 1.0, 0.375, 1.0, 0.625, 0.5, 0.875, 0.5, 0.875, 0.75, 0.625, 0.75, 0.6208, 0.0025, 0.3792, 0.0025, 0.375, 0.0, 0.625, 0.0, 0.6208, 0.2475, 0.6208, 0.0025, 0.625, 0.0, 0.625, 0.25, 0.3792, 0.2475, 0.6208, 0.2475, 0.625, 0.25, 0.375, 0.25, 0.6208, 0.5025, 0.3792, 0.5025, 0.375, 0.5, 0.625, 0.5, 0.6208, 0.7475, 0.6208, 0.5025, 0.625, 0.5, 0.625, 0.75, 0.3792, 0.7475, 0.6208, 0.7475, 0.625, 0.75, 0.375, 0.75, 0.6208, 0.7475, 0.3792, 0.7475, 0.3792, 0.0025, 0.6208, 0.0025, 0.375, 0.0, 0.3792, 0.0025, 0.3792, 0.7475, 0.375, 0.75, 0.375, 0.5, 0.3792, 0.5025, 0.3792, 0.2475, 0.375, 0.25])
me_cube_016.materials.append(mat_garagedoormetal)
me_cube_016.update()
me_cube_035 = bpy.data.meshes.new('Cube.035')
me_cube_035.from_pydata([(-0.05, -4.9, 0.0), (-0.05, -4.9, 2.9), (-0.05, 2.384e-07, 0.0), (-0.05, 2.384e-07, 2.9), (0.05, -4.9, 0.0), (0.05, -4.9, 2.9), (0.05, 2.384e-07, 0.0), (0.05, 2.384e-07, 2.9), (-0.05, -1.633, 0.0), (-0.05, -3.267, 0.0), (-0.05, -4.9, 0.9667), (-0.05, -4.9, 1.933), (-0.05, -3.267, 2.9), (-0.05, -1.633, 2.9), (-0.05, 2.384e-07, 1.933), (-0.05, 2.384e-07, 0.9667), (0.05, 2.384e-07, 1.933), (0.05, 2.384e-07, 0.9667), (0.05, -3.267, 0.0), (0.05, -1.633, 0.0), (0.05, -1.633, 2.9), (0.05, -3.267, 2.9), (0.05, -4.9, 1.933), (0.05, -4.9, 0.9667), (0.05, -1.633, 0.9667), (0.05, -3.267, 0.9667), (0.05, -1.633, 1.933), (0.05, -3.267, 1.933), (-0.05, -3.267, 0.9667), (-0.05, -1.633, 0.9667), (-0.05, -3.267, 1.933), (-0.05, -1.633, 1.933), (-0.06, -1.533, 2.033), (-0.06, -1.533, 2.8), (-0.06, -0.1, 2.8), (-0.06, -0.1, 2.033), (0.06, -3.367, 2.033), (0.06, -3.367, 2.8), (0.06, -4.8, 2.8), (0.06, -4.8, 2.033), (0.06, -3.367, 0.1), (0.06, -3.367, 0.8667), (0.06, -4.8, 0.8667), (0.06, -4.8, 0.1), (0.06, -3.367, 1.067), (0.06, -3.367, 1.833), (0.06, -4.8, 1.833), (0.06, -4.8, 1.067), (0.06, -0.1, 0.1), (0.06, -0.1, 0.8667), (0.06, -1.533, 0.8667), (0.06, -1.533, 0.1), (0.06, -1.733, 0.1), (0.06, -1.733, 0.8667), (0.06, -3.167, 0.8667), (0.06, -3.167, 0.1), (0.06, -0.1, 1.067), (0.06, -0.1, 1.833), (0.06, -1.533, 1.833), (0.06, -1.533, 1.067), (0.06, -1.733, 1.067), (0.06, -1.733, 1.833), (0.06, -3.167, 1.833), (0.06, -3.167, 1.067), (0.06, -0.1, 2.033), (0.06, -0.1, 2.8), (0.06, -1.533, 2.8), (0.06, -1.533, 2.033), (0.06, -1.733, 2.033), (0.06, -1.733, 2.8), (0.06, -3.167, 2.8), (0.06, -3.167, 2.033), (-0.06, -1.533, 0.1), (-0.06, -1.533, 0.8667), (-0.06, -0.1, 0.8667), (-0.06, -0.1, 0.1), (-0.06, -1.533, 1.067), (-0.06, -1.533, 1.833), (-0.06, -0.1, 1.833), (-0.06, -0.1, 1.067), (-0.06, -4.8, 0.1), (-0.06, -4.8, 0.8667), (-0.06, -3.367, 0.8667), (-0.06, -3.367, 0.1), (-0.06, -3.167, 0.1), (-0.06, -3.167, 0.8667), (-0.06, -1.733, 0.8667), (-0.06, -1.733, 0.1), (-0.06, -4.8, 1.067), (-0.06, -4.8, 1.833), (-0.06, -3.367, 1.833), (-0.06, -3.367, 1.067), (-0.06, -3.167, 1.067), (-0.06, -3.167, 1.833), (-0.06, -1.733, 1.833), (-0.06, -1.733, 1.067), (-0.06, -4.8, 2.033), (-0.06, -4.8, 2.8), (-0.06, -3.367, 2.8), (-0.06, -3.367, 2.033), (-0.06, -3.167, 2.033), (-0.06, -3.167, 2.8), (-0.06, -1.733, 2.8), (-0.06, -1.733, 2.033)], [], [(32, 33, 34, 35), (14, 3, 7, 16), (36, 37, 38, 39), (22, 5, 1, 11), (9, 18, 4, 0), (21, 12, 1, 5), (7, 3, 13, 20), (20, 13, 12, 21), (2, 6, 19, 8), (8, 19, 18, 9), (4, 23, 10, 0), (23, 22, 11, 10), (40, 41, 42, 43), (44, 45, 46, 47), (48, 49, 50, 51), (52, 53, 54, 55), (56, 57, 58, 59), (60, 61, 62, 63), (64, 65, 66, 67), (68, 69, 70, 71), (2, 15, 17, 6), (15, 14, 16, 17), (72, 73, 74, 75), (76, 77, 78, 79), (80, 81, 82, 83), (84, 85, 86, 87), (88, 89, 90, 91), (92, 93, 94, 95), (96, 97, 98, 99), (100, 101, 102, 103), (31, 13, 33, 32), (13, 3, 34, 33), (3, 14, 35, 34), (14, 31, 32, 35), (27, 21, 37, 36), (21, 5, 38, 37), (5, 22, 39, 38), (22, 27, 36, 39), (18, 25, 41, 40), (25, 23, 42, 41), (23, 4, 43, 42), (4, 18, 40, 43), (25, 27, 45, 44), (27, 22, 46, 45), (22, 23, 47, 46), (23, 25, 44, 47), (6, 17, 49, 48), (17, 24, 50, 49), (24, 19, 51, 50), (19, 6, 48, 51), (19, 24, 53, 52), (24, 25, 54, 53), (25, 18, 55, 54), (18, 19, 52, 55), (17, 16, 57, 56), (16, 26, 58, 57), (26, 24, 59, 58), (24, 17, 56, 59), (24, 26, 61, 60), (26, 27, 62, 61), (27, 25, 63, 62), (25, 24, 60, 63), (16, 7, 65, 64), (7, 20, 66, 65), (20, 26, 67, 66), (26, 16, 64, 67), (26, 20, 69, 68), (20, 21, 70, 69), (21, 27, 71, 70), (27, 26, 68, 71), (8, 29, 73, 72), (29, 15, 74, 73), (15, 2, 75, 74), (2, 8, 72, 75), (29, 31, 77, 76), (31, 14, 78, 77), (14, 15, 79, 78), (15, 29, 76, 79), (0, 10, 81, 80), (10, 28, 82, 81), (28, 9, 83, 82), (9, 0, 80, 83), (9, 28, 85, 84), (28, 29, 86, 85), (29, 8, 87, 86), (8, 9, 84, 87), (10, 11, 89, 88), (11, 30, 90, 89), (30, 28, 91, 90), (28, 10, 88, 91), (28, 30, 93, 92), (30, 31, 94, 93), (31, 29, 95, 94), (29, 28, 92, 95), (11, 1, 97, 96), (1, 12, 98, 97), (12, 30, 99, 98), (30, 11, 96, 99), (30, 12, 101, 100), (12, 13, 102, 101), (13, 31, 103, 102), (31, 30, 100, 103)])
_uv = me_cube_035.uv_layers.new(name='UVMap')
_uv.uv.foreach_set('vector', [0.5503, 0.1718, 0.6164, 0.1718, 0.6164, 0.2449, 0.5503, 0.2449, 0.5417, 0.25, 0.625, 0.25, 0.625, 0.5, 0.5417, 0.5, 0.5503, 0.6718, 0.6164, 0.6718, 0.6164, 0.7449, 0.5503, 0.7449, 0.5417, 0.75, 0.625, 0.75, 0.625, 1.0, 0.5417, 1.0, 0.125, 0.6667, 0.375, 0.6667, 0.375, 0.75, 0.125, 0.75, 0.625, 0.6667, 0.875, 0.6667, 0.875, 0.75, 0.625, 0.75, 0.625, 0.5, 0.875, 0.5, 0.875, 0.5833, 0.625, 0.5833, 0.625, 0.5833, 0.875, 0.5833, 0.875, 0.6667, 0.625, 0.6667, 0.125, 0.5, 0.375, 0.5, 0.375, 0.5833, 0.125, 0.5833, 0.125, 0.5833, 0.375, 0.5833, 0.375, 0.6667, 0.125, 0.6667, 0.375, 0.75, 0.4583, 0.75, 0.4583, 1.0, 0.375, 1.0, 0.4583, 0.75, 0.5417, 0.75, 0.5417, 1.0, 0.4583, 1.0, 0.3836, 0.6718, 0.4497, 0.6718, 0.4497, 0.7449, 0.3836, 0.7449, 0.467, 0.6718, 0.533, 0.6718, 0.533, 0.7449, 0.467, 0.7449, 0.3836, 0.5051, 0.4497, 0.5051, 0.4497, 0.5782, 0.3836, 0.5782, 0.3836, 0.5884, 0.4497, 0.5884, 0.4497, 0.6616, 0.3836, 0.6616, 0.467, 0.5051, 0.533, 0.5051, 0.533, 0.5782, 0.467, 0.5782, 0.467, 0.5884, 0.533, 0.5884, 0.533, 0.6616, 0.467, 0.6616, 0.5503, 0.5051, 0.6164, 0.5051, 0.6164, 0.5782, 0.5503, 0.5782, 0.5503, 0.5884, 0.6164, 0.5884, 0.6164, 0.6616, 0.5503, 0.6616, 0.375, 0.25, 0.4583, 0.25, 0.4583, 0.5, 0.375, 0.5, 0.4583, 0.25, 0.5417, 0.25, 0.5417, 0.5, 0.4583, 0.5, 0.3836, 0.1718, 0.4497, 0.1718, 0.4497, 0.2449, 0.3836, 0.2449, 0.467, 0.1718, 0.533, 0.1718, 0.533, 0.2449, 0.467, 0.2449, 0.3836, 0.005102, 0.4497, 0.005102, 0.4497, 0.07823, 0.3836, 0.07823, 0.3836, 0.08844, 0.4497, 0.08844, 0.4497, 0.1616, 0.3836, 0.1616, 0.467, 0.005102, 0.533, 0.005102, 0.533, 0.07823, 0.467, 0.07823, 0.467, 0.08844, 0.533, 0.08844, 0.533, 0.1616, 0.467, 0.1616, 0.5503, 0.005102, 0.6164, 0.005102, 0.6164, 0.07823, 0.5503, 0.07823, 0.5503, 0.08844, 0.6164, 0.08844, 0.6164, 0.1616, 0.5503, 0.1616, 0.5417, 0.1667, 0.625, 0.1667, 0.6164, 0.1718, 0.5503, 0.1718, 0.625, 0.1667, 0.625, 0.25, 0.6164, 0.2449, 0.6164, 0.1718, 0.625, 0.25, 0.5417, 0.25, 0.5503, 0.2449, 0.6164, 0.2449, 0.5417, 0.25, 0.5417, 0.1667, 0.5503, 0.1718, 0.5503, 0.2449, 0.5417, 0.6667, 0.625, 0.6667, 0.6164, 0.6718, 0.5503, 0.6718, 0.625, 0.6667, 0.625, 0.75, 0.6164, 0.7449, 0.6164, 0.6718, 0.625, 0.75, 0.5417, 0.75, 0.5503, 0.7449, 0.6164, 0.7449, 0.5417, 0.75, 0.5417, 0.6667, 0.5503, 0.6718, 0.5503, 0.7449, 0.375, 0.6667, 0.4583, 0.6667, 0.4497, 0.6718, 0.3836, 0.6718, 0.4583, 0.6667, 0.4583, 0.75, 0.4497, 0.7449, 0.4497, 0.6718, 0.4583, 0.75, 0.375, 0.75, 0.3836, 0.7449, 0.4497, 0.7449, 0.375, 0.75, 0.375, 0.6667, 0.3836, 0.6718, 0.3836, 0.7449, 0.4583, 0.6667, 0.5417, 0.6667, 0.533, 0.6718, 0.467, 0.6718, 0.5417, 0.6667, 0.5417, 0.75, 0.533, 0.7449, 0.533, 0.6718, 0.5417, 0.75, 0.4583, 0.75, 0.467, 0.7449, 0.533, 0.7449, 0.4583, 0.75, 0.4583, 0.6667, 0.467, 0.6718, 0.467, 0.7449, 0.375, 0.5, 0.4583, 0.5, 0.4497, 0.5051, 0.3836, 0.5051, 0.4583, 0.5, 0.4583, 0.5833, 0.4497, 0.5782, 0.4497, 0.5051, 0.4583, 0.5833, 0.375, 0.5833, 0.3836, 0.5782, 0.4497, 0.5782, 0.375, 0.5833, 0.375, 0.5, 0.3836, 0.5051, 0.3836, 0.5782, 0.375, 0.5833, 0.4583, 0.5833, 0.4497, 0.5884, 0.3836, 0.5884, 0.4583, 0.5833, 0.4583, 0.6667, 0.4497, 0.6616, 0.4497, 0.5884, 0.4583, 0.6667, 0.375, 0.6667, 0.3836, 0.6616, 0.4497, 0.6616, 0.375, 0.6667, 0.375, 0.5833, 0.3836, 0.5884, 0.3836, 0.6616, 0.4583, 0.5, 0.5417, 0.5, 0.533, 0.5051, 0.467, 0.5051, 0.5417, 0.5, 0.5417, 0.5833, 0.533, 0.5782, 0.533, 0.5051, 0.5417, 0.5833, 0.4583, 0.5833, 0.467, 0.5782, 0.533, 0.5782, 0.4583, 0.5833, 0.4583, 0.5, 0.467, 0.5051, 0.467, 0.5782, 0.4583, 0.5833, 0.5417, 0.5833, 0.533, 0.5884, 0.467, 0.5884, 0.5417, 0.5833, 0.5417, 0.6667, 0.533, 0.6616, 0.533, 0.5884, 0.5417, 0.6667, 0.4583, 0.6667, 0.467, 0.6616, 0.533, 0.6616, 0.4583, 0.6667, 0.4583, 0.5833, 0.467, 0.5884, 0.467, 0.6616, 0.5417, 0.5, 0.625, 0.5, 0.6164, 0.5051, 0.5503, 0.5051, 0.625, 0.5, 0.625, 0.5833, 0.6164, 0.5782, 0.6164, 0.5051, 0.625, 0.5833, 0.5417, 0.5833, 0.5503, 0.5782, 0.6164, 0.5782, 0.5417, 0.5833, 0.5417, 0.5, 0.5503, 0.5051, 0.5503, 0.5782, 0.5417, 0.5833, 0.625, 0.5833, 0.6164, 0.5884, 0.5503, 0.5884, 0.625, 0.5833, 0.625, 0.6667, 0.6164, 0.6616, 0.6164, 0.5884, 0.625, 0.6667, 0.5417, 0.6667, 0.5503, 0.6616, 0.6164, 0.6616, 0.5417, 0.6667, 0.5417, 0.5833, 0.5503, 0.5884, 0.5503, 0.6616, 0.375, 0.1667, 0.4583, 0.1667, 0.4497, 0.1718, 0.3836, 0.1718, 0.4583, 0.1667, 0.4583, 0.25, 0.4497, 0.2449, 0.4497, 0.1718, 0.4583, 0.25, 0.375, 0.25, 0.3836, 0.2449, 0.4497, 0.2449, 0.375, 0.25, 0.375, 0.1667, 0.3836, 0.1718, 0.3836, 0.2449, 0.4583, 0.1667, 0.5417, 0.1667, 0.533, 0.1718, 0.467, 0.1718, 0.5417, 0.1667, 0.5417, 0.25, 0.533, 0.2449, 0.533, 0.1718, 0.5417, 0.25, 0.4583, 0.25, 0.467, 0.2449, 0.533, 0.2449, 0.4583, 0.25, 0.4583, 0.1667, 0.467, 0.1718, 0.467, 0.2449, 0.375, 0.0, 0.4583, 0.0, 0.4497, 0.005102, 0.3836, 0.005102, 0.4583, 0.0, 0.4583, 0.08333, 0.4497, 0.07823, 0.4497, 0.005102, 0.4583, 0.08333, 0.375, 0.08333, 0.3836, 0.07823, 0.4497, 0.07823, 0.375, 0.08333, 0.375, 0.0, 0.3836, 0.005102, 0.3836, 0.07823, 0.375, 0.08333, 0.4583, 0.08333, 0.4497, 0.08844, 0.3836, 0.08844, 0.4583, 0.08333, 0.4583, 0.1667, 0.4497, 0.1616, 0.4497, 0.08844, 0.4583, 0.1667, 0.375, 0.1667, 0.3836, 0.1616, 0.4497, 0.1616, 0.375, 0.1667, 0.375, 0.08333, 0.3836, 0.08844, 0.3836, 0.1616, 0.4583, 0.0, 0.5417, 0.0, 0.533, 0.005102, 0.467, 0.005102, 0.5417, 0.0, 0.5417, 0.08333, 0.533, 0.07823, 0.533, 0.005102, 0.5417, 0.08333, 0.4583, 0.08333, 0.467, 0.07823, 0.533, 0.07823, 0.4583, 0.08333, 0.4583, 0.0, 0.467, 0.005102, 0.467, 0.07823, 0.4583, 0.08333, 0.5417, 0.08333, 0.533, 0.08844, 0.467, 0.08844, 0.5417, 0.08333, 0.5417, 0.1667, 0.533, 0.1616, 0.533, 0.08844, 0.5417, 0.1667, 0.4583, 0.1667, 0.467, 0.1616, 0.533, 0.1616, 0.4583, 0.1667, 0.4583, 0.08333, 0.467, 0.08844, 0.467, 0.1616, 0.5417, 0.0, 0.625, 0.0, 0.6164, 0.005102, 0.5503, 0.005102, 0.625, 0.0, 0.625, 0.08333, 0.6164, 0.07823, 0.6164, 0.005102, 0.625, 0.08333, 0.5417, 0.08333, 0.5503, 0.07823, 0.6164, 0.07823, 0.5417, 0.08333, 0.5417, 0.0, 0.5503, 0.005102, 0.5503, 0.07823, 0.5417, 0.08333, 0.625, 0.08333, 0.6164, 0.08844, 0.5503, 0.08844, 0.625, 0.08333, 0.625, 0.1667, 0.6164, 0.1616, 0.6164, 0.08844, 0.625, 0.1667, 0.5417, 0.1667, 0.5503, 0.1616, 0.6164, 0.1616, 0.5417, 0.1667, 0.5417, 0.08333, 0.5503, 0.08844, 0.5503, 0.1616])
me_cube_035.materials.append(mat_garagedoor)
me_cube_035.update()
me_cube_037 = bpy.data.meshes.new('Cube.037')
me_cube_037.from_pydata([(-0.5, -0.5, -0.5), (-0.5, -0.5, 0.5), (-0.5, 0.5, -0.5), (-0.5, 0.5, 0.5), (0.5, -0.5, -0.5), (0.5, -0.5, 0.5), (0.5, 0.5, -0.5), (0.5, 0.5, 0.5)], [], [(0, 1, 3, 2), (2, 3, 7, 6), (6, 7, 5, 4), (4, 5, 1, 0), (2, 6, 4, 0), (7, 3, 1, 5)])
_uv = me_cube_037.uv_layers.new(name='UVMap')
_uv.uv.foreach_set('vector', [0.375, 0.0, 0.625, 0.0, 0.625, 0.25, 0.375, 0.25, 0.375, 0.25, 0.625, 0.25, 0.625, 0.5, 0.375, 0.5, 0.375, 0.5, 0.625, 0.5, 0.625, 0.75, 0.375, 0.75, 0.375, 0.75, 0.625, 0.75, 0.625, 1.0, 0.375, 1.0, 0.125, 0.5, 0.375, 0.5, 0.375, 0.75, 0.125, 0.75, 0.625, 0.5, 0.875, 0.5, 0.875, 0.75, 0.625, 0.75])
me_cube_037.materials.append(mat_garagedoormetal)
me_cube_037.update()
me_cube_038 = bpy.data.meshes.new('Cube.038')
me_cube_038.from_pydata([(-0.5, -0.5, -0.5), (-0.5, -0.5, 0.5), (-0.5, 0.5, -0.5), (-0.5, 0.5, 0.5), (0.5, -0.5, -0.5), (0.5, -0.5, 0.5), (0.5, 0.5, -0.5), (0.5, 0.5, 0.5)], [], [(0, 1, 3, 2), (2, 3, 7, 6), (6, 7, 5, 4), (4, 5, 1, 0), (2, 6, 4, 0), (7, 3, 1, 5)])
_uv = me_cube_038.uv_layers.new(name='UVMap')
_uv.uv.foreach_set('vector', [0.375, 0.0, 0.625, 0.0, 0.625, 0.25, 0.375, 0.25, 0.375, 0.25, 0.625, 0.25, 0.625, 0.5, 0.375, 0.5, 0.375, 0.5, 0.625, 0.5, 0.625, 0.75, 0.375, 0.75, 0.375, 0.75, 0.625, 0.75, 0.625, 1.0, 0.375, 1.0, 0.125, 0.5, 0.375, 0.5, 0.375, 0.75, 0.125, 0.75, 0.625, 0.5, 0.875, 0.5, 0.875, 0.75, 0.625, 0.75])
me_cube_038.materials.append(mat_garagedoormetal)
me_cube_038.update()
me_cube_051 = bpy.data.meshes.new('Cube.051')
me_cube_051.from_pydata([(-0.5, -0.5, -0.5), (-0.5, -0.5, 0.5), (-0.5, 0.5, -0.5), (-0.5, 0.5, 0.5), (0.5, -0.5, -0.5), (0.5, -0.5, 0.5), (0.5, 0.5, -0.5), (0.5, 0.5, 0.5)], [], [(0, 1, 3, 2), (2, 3, 7, 6), (6, 7, 5, 4), (4, 5, 1, 0), (2, 6, 4, 0), (7, 3, 1, 5)])
_uv = me_cube_051.uv_layers.new(name='UVMap')
_uv.uv.foreach_set('vector', [0.375, 0.0, 0.625, 0.0, 0.625, 0.25, 0.375, 0.25, 0.375, 0.25, 0.625, 0.25, 0.625, 0.5, 0.375, 0.5, 0.375, 0.5, 0.625, 0.5, 0.625, 0.75, 0.375, 0.75, 0.375, 0.75, 0.625, 0.75, 0.625, 1.0, 0.375, 1.0, 0.125, 0.5, 0.375, 0.5, 0.375, 0.75, 0.125, 0.75, 0.625, 0.5, 0.875, 0.5, 0.875, 0.75, 0.625, 0.75])
me_cube_051.materials.append(mat_wardrobeknob)
me_cube_051.update()
me_cube_036 = bpy.data.meshes.new('Cube.036')
me_cube_036.from_pydata([(-0.33, -0.7989, -1.144), (-0.33, -0.7989, 1.144), (-0.33, 0.7989, -1.144), (-0.33, 0.7989, 1.144), (0.33, -0.7989, -1.144), (0.33, -0.7989, 1.144), (0.33, 0.7989, -1.144), (0.33, 0.7989, 1.144)], [], [(0, 1, 3, 2), (2, 3, 7, 6), (6, 7, 5, 4), (4, 5, 1, 0), (2, 6, 4, 0), (7, 3, 1, 5)])
_uv = me_cube_036.uv_layers.new(name='UVMap')
_uv.uv.foreach_set('vector', [0.375, 0.0, 0.625, 0.0, 0.625, 0.25, 0.375, 0.25, 0.375, 0.25, 0.625, 0.25, 0.625, 0.5, 0.375, 0.5, 0.375, 0.5, 0.625, 0.5, 0.625, 0.75, 0.375, 0.75, 0.375, 0.75, 0.625, 0.75, 0.625, 1.0, 0.375, 1.0, 0.125, 0.5, 0.375, 0.5, 0.375, 0.75, 0.125, 0.75, 0.625, 0.5, 0.875, 0.5, 0.875, 0.75, 0.625, 0.75])
me_cube_036.materials.append(mat_wardrobecolor)
me_cube_036.update()
me_cube_049 = bpy.data.meshes.new('Cube.049')
me_cube_049.from_pydata([(-0.03, -0.3995, -1.144), (-0.03, -0.3995, 1.144), (-0.03, 0.3995, -1.144), (-0.03, 0.3995, 1.144), (0.03, -0.3995, -1.144), (0.03, -0.3995, 1.144), (0.03, 0.3995, -1.144), (0.03, 0.3995, 1.144)], [], [(0, 1, 3, 2), (2, 3, 7, 6), (6, 7, 5, 4), (4, 5, 1, 0), (2, 6, 4, 0), (7, 3, 1, 5)])
_uv = me_cube_049.uv_layers.new(name='UVMap')
_uv.uv.foreach_set('vector', [0.375, 0.0, 0.625, 0.0, 0.625, 0.25, 0.375, 0.25, 0.375, 0.25, 0.625, 0.25, 0.625, 0.5, 0.375, 0.5, 0.375, 0.5, 0.625, 0.5, 0.625, 0.75, 0.375, 0.75, 0.375, 0.75, 0.625, 0.75, 0.625, 1.0, 0.375, 1.0, 0.125, 0.5, 0.375, 0.5, 0.375, 0.75, 0.125, 0.75, 0.625, 0.5, 0.875, 0.5, 0.875, 0.75, 0.625, 0.75])
me_cube_049.materials.append(mat_wardrobecolor)
me_cube_049.update()
me_cube_050 = bpy.data.meshes.new('Cube.050')
me_cube_050.from_pydata([(-0.03, -0.3995, -1.144), (-0.03, -0.3995, 1.144), (-0.03, 0.3995, -1.144), (-0.03, 0.3995, 1.144), (0.03, -0.3995, -1.144), (0.03, -0.3995, 1.144), (0.03, 0.3995, -1.144), (0.03, 0.3995, 1.144)], [], [(0, 1, 3, 2), (2, 3, 7, 6), (6, 7, 5, 4), (4, 5, 1, 0), (2, 6, 4, 0), (7, 3, 1, 5)])
_uv = me_cube_050.uv_layers.new(name='UVMap')
_uv.uv.foreach_set('vector', [0.375, 0.0, 0.625, 0.0, 0.625, 0.25, 0.375, 0.25, 0.375, 0.25, 0.625, 0.25, 0.625, 0.5, 0.375, 0.5, 0.375, 0.5, 0.625, 0.5, 0.625, 0.75, 0.375, 0.75, 0.375, 0.75, 0.625, 0.75, 0.625, 1.0, 0.375, 1.0, 0.125, 0.5, 0.375, 0.5, 0.375, 0.75, 0.125, 0.75, 0.625, 0.5, 0.875, 0.5, 0.875, 0.75, 0.625, 0.75])
me_cube_050.materials.append(mat_wardrobecolor)
me_cube_050.update()
me_cube_052 = bpy.data.meshes.new('Cube.052')
me_cube_052.from_pydata([(-0.5, -0.5, -0.5), (-0.5, -0.5, 0.5), (-0.5, 0.5, -0.5), (-0.5, 0.5, 0.5), (0.5, -0.5, -0.5), (0.5, -0.5, 0.5), (0.5, 0.5, -0.5), (0.5, 0.5, 0.5)], [], [(0, 1, 3, 2), (2, 3, 7, 6), (6, 7, 5, 4), (4, 5, 1, 0), (2, 6, 4, 0), (7, 3, 1, 5)])
_uv = me_cube_052.uv_layers.new(name='UVMap')
_uv.uv.foreach_set('vector', [0.375, 0.0, 0.625, 0.0, 0.625, 0.25, 0.375, 0.25, 0.375, 0.25, 0.625, 0.25, 0.625, 0.5, 0.375, 0.5, 0.375, 0.5, 0.625, 0.5, 0.625, 0.75, 0.375, 0.75, 0.375, 0.75, 0.625, 0.75, 0.625, 1.0, 0.375, 1.0, 0.125, 0.5, 0.375, 0.5, 0.375, 0.75, 0.125, 0.75, 0.625, 0.5, 0.875, 0.5, 0.875, 0.75, 0.625, 0.75])
me_cube_052.materials.append(mat_wardrobeknob)
me_cube_052.update()

# ---- objects
ob_player = bpy.data.objects.new('Player', me_cube_001)
ob_cube = bpy.data.objects.new('Cube', me_cube)
ob_cube_001 = bpy.data.objects.new('Cube.001', me_cube_003)
ob_cube_002 = bpy.data.objects.new('Cube.002', me_cube_014)
ob_base = bpy.data.objects.new('Base', me_cube_002)
ob_base_001 = bpy.data.objects.new('Base.001', me_cube_041)
ob_wall = bpy.data.objects.new('wall', me_cube_004)
ob_wall_001 = bpy.data.objects.new('wall.001', me_cube_005)
ob_wall_002 = bpy.data.objects.new('wall.002', me_cube_006)
ob_wall_003 = bpy.data.objects.new('wall.003', me_cube_007)
ob_wall_004 = bpy.data.objects.new('wall.004', me_cube_008)
ob_roof = bpy.data.objects.new('Roof', me_cube_009)
ob_roofpanel_001 = bpy.data.objects.new('RoofPanel.001', me_cube_010)
ob_roof_001 = bpy.data.objects.new('Roof.001', me_cube_011)
ob_rooftriangle = bpy.data.objects.new('RoofTriangle', me_cube_012)
ob_rooftriangle_001 = bpy.data.objects.new('RoofTriangle.001', me_cube_013)
ob_cube_007 = bpy.data.objects.new('Cube.007', me_cube_019)
ob_cube_008 = bpy.data.objects.new('Cube.008', me_cube_020)
ob_cube_009 = bpy.data.objects.new('Cube.009', me_cube_021)
ob_cube_010 = bpy.data.objects.new('Cube.010', me_cube_022)
ob_cube_011 = bpy.data.objects.new('Cube.011', me_cube_023)
ob_cube_012 = bpy.data.objects.new('Cube.012', me_cube_024)
ob_cube_013 = bpy.data.objects.new('Cube.013', me_cube_025)
ob_cube_014 = bpy.data.objects.new('Cube.014', me_cube_026)
ob_cube_015 = bpy.data.objects.new('Cube.015', me_cube_027)
ob_cube_016 = bpy.data.objects.new('Cube.016', me_cube_028)
ob_cube_017 = bpy.data.objects.new('Cube.017', me_cube_029)
ob_cube_018 = bpy.data.objects.new('Cube.018', me_cube_030)
ob_cube_019 = bpy.data.objects.new('Cube.019', me_cube_031)
ob_cube_020 = bpy.data.objects.new('Cube.020', me_cube_032)
ob_cube_021 = bpy.data.objects.new('Cube.021', me_cube_033)
ob_cube_022 = bpy.data.objects.new('Cube.022', me_cube_034)
ob_cube_005 = bpy.data.objects.new('Cube.005', me_cube_017)
ob_cube_006 = bpy.data.objects.new('Cube.006', me_cube_018)
ob_cube_026 = bpy.data.objects.new('Cube.026', me_cube_039)
ob_cube_027 = bpy.data.objects.new('Cube.027', me_cube_040)
ob_cube_028 = bpy.data.objects.new('Cube.028', me_cube_042)
ob_cube_029 = bpy.data.objects.new('Cube.029', me_cube_043)
ob_cube_030 = bpy.data.objects.new('Cube.030', me_cube_044)
ob_cube_031 = bpy.data.objects.new('Cube.031', me_cube_045)
ob_cube_032 = bpy.data.objects.new('Cube.032', me_cube_046)
ob_cube_033 = bpy.data.objects.new('Cube.033', me_cube_047)
ob_cube_034 = bpy.data.objects.new('Cube.034', me_cube_048)
ob_cube_003 = bpy.data.objects.new('Cube.003', me_cube_015)
ob_cube_004 = bpy.data.objects.new('Cube.004', me_cube_016)
ob_cube_023 = bpy.data.objects.new('Cube.023', me_cube_035)
ob_cube_024 = bpy.data.objects.new('Cube.024', me_cube_037)
ob_cube_025 = bpy.data.objects.new('Cube.025', me_cube_038)
ob_cube_038 = bpy.data.objects.new('Cube.038', me_cube_051)
ob_cube_035 = bpy.data.objects.new('Cube.035', me_cube_036)
ob_cube_036 = bpy.data.objects.new('Cube.036', me_cube_049)
ob_cube_037 = bpy.data.objects.new('Cube.037', me_cube_050)
ob_cube_039 = bpy.data.objects.new('Cube.039', me_cube_052)

# ---- transforms, parenting, visibility, modifiers, constraints
ob_player.location = (3.153, -2.484, 1.033)
ob_player.scale = (1.0, 1.0, 2.0)
ob_cube.location = (11.94, 17.46, 1.15)
ob_cube.rotation_euler = (0.0, -0.0, -1.571)
ob_cube.scale = (1.0, 1.5, 2.3)
ob_cube_001.location = (13.46, 20.46, 1.75)
ob_cube_001.scale = (1.0, 2.0, 1.5)
ob_cube_002.location = (10.58, 21.06, 1.5)
ob_cube_002.scale = (1.0, 5.0, 3.0)
ob_base.location = (0.0, 0.0, -1.0)
ob_base.scale = (10.0, 20.0, 2.0)
ob_base_001.location = (10.0, 5.0, -1.0)
ob_base_001.scale = (10.0, 10.0, 2.0)
ob_wall.location = (-4.75, 0.0, 2.0)
ob_wall.scale = (0.5, 20.0, 4.0)
ob_wall_001.location = (4.75, 0.0, 2.0)
ob_wall_001.scale = (0.5, 20.0, 4.0)
ob_wall_002.location = (0.0, 0.0, 2.0)
ob_wall_002.rotation_euler = (0.0, -0.0, -1.571)
ob_wall_002.scale = (0.5, 10.0, 4.0)
ob_wall_003.location = (0.0, -9.75, 2.0)
ob_wall_003.rotation_euler = (0.0, -0.0, -1.571)
ob_wall_003.scale = (0.5, 10.0, 4.0)
ob_wall_004.location = (0.0, 9.75, 2.0)
ob_wall_004.rotation_euler = (0.0, -0.0, -1.571)
ob_wall_004.scale = (0.5, 10.0, 4.0)
ob_roof.location = (2.788, 0.0, 5.227)
ob_roof.rotation_euler = (0.0, 0.4384, 0.0)
ob_roof.scale = (6.3, 21.0, 0.3)
ob_roofpanel_001.location = (-1.479e-07, 0.0, 4.05)
ob_roofpanel_001.rotation_euler = (-0.0, -3.142, -0.0)
ob_roofpanel_001.scale = (10.0, 20.0, 0.1)
ob_roof_001.location = (-2.788, 0.0, 5.227)
ob_roof_001.rotation_euler = (0.0, 0.4384, -3.142)
ob_roof_001.scale = (6.3, 21.0, 0.3)
ob_rooftriangle.location = (0.0, -9.75, 4.171)
ob_rooftriangle.scale = (10.0, 0.5, 0.1425)
ob_rooftriangle_001.location = (0.0, 9.75, 4.171)
ob_rooftriangle_001.scale = (10.0, 0.5, 0.1425)
ob_cube_007.location = (4.75, -6.09, 1.025)
ob_cube_007.scale = (0.6, 2.0, 0.05)
ob_cube_008.location = (4.75, -6.115, 1.7)
ob_cube_008.scale = (0.2771, 1.0, 1.0)
ob_cube_009.location = (4.75, -6.09, 1.697)
ob_cube_009.scale = (0.7574, 1.0, 1.0)
ob_cube_010.location = (4.75, -6.09, 1.743)
ob_cube_010.scale = (0.005, 0.9616, 0.731)
ob_cube_011.location = (-4.75, -3.075, 1.025)
ob_cube_011.scale = (0.6, 2.0, 0.05)
ob_cube_012.location = (-4.75, -3.1, 1.7)
ob_cube_012.scale = (0.2771, 1.0, 1.0)
ob_cube_013.location = (-4.75, -3.075, 1.697)
ob_cube_013.scale = (0.7574, 1.0, 1.0)
ob_cube_014.location = (-4.75, -3.075, 1.743)
ob_cube_014.scale = (0.005, 0.9616, 0.731)
ob_cube_015.location = (1.252, -9.75, 1.025)
ob_cube_015.rotation_euler = (0.0, -0.0, 1.571)
ob_cube_015.scale = (0.6, 2.0, 0.05)
ob_cube_016.location = (1.277, -9.75, 1.7)
ob_cube_016.rotation_euler = (0.0, -0.0, 1.571)
ob_cube_016.scale = (0.2771, 1.0, 1.0)
ob_cube_017.location = (1.252, -9.75, 1.697)
ob_cube_017.rotation_euler = (0.0, -0.0, 1.571)
ob_cube_017.scale = (0.7574, 1.0, 1.0)
ob_cube_018.location = (1.252, -9.75, 1.743)
ob_cube_018.rotation_euler = (0.0, -0.0, 1.571)
ob_cube_018.scale = (0.005, 0.9616, 0.731)
ob_cube_019.location = (2.209, 9.75, 1.025)
ob_cube_019.rotation_euler = (0.0, -0.0, 1.571)
ob_cube_019.scale = (0.6, 2.0, 0.05)
ob_cube_020.location = (2.234, 9.75, 1.7)
ob_cube_020.rotation_euler = (0.0, -0.0, 1.571)
ob_cube_020.scale = (0.2771, 1.0, 1.0)
ob_cube_021.location = (2.209, 9.75, 1.697)
ob_cube_021.rotation_euler = (0.0, -0.0, 1.571)
ob_cube_021.scale = (0.7574, 1.0, 1.0)
ob_cube_022.location = (2.209, 9.75, 1.743)
ob_cube_022.rotation_euler = (0.0, -0.0, 1.571)
ob_cube_022.scale = (0.005, 0.9616, 0.731)
ob_cube_005.location = (4.75, -2.362, 0.025)
ob_cube_005.scale = (0.6, 1.5, 0.05)
ob_cube_006.location = (4.75, -2.362, 1.5)
ob_cube_006.scale = (0.4, 1.0, 1.0)
ob_cube_026.location = (1.826, 7.165, 3.486)
ob_cube_026.scale = (0.1, 0.1, 1.049)
ob_cube_027.location = (1.826, 2.315, 3.486)
ob_cube_027.scale = (0.1, 0.1, 1.049)
ob_cube_028.location = (5.5, -2.364, -0.5)
ob_cube_029.location = (5.402, -1.486, 1.5)
ob_cube_029.rotation_euler = (0.0, -0.0, 1.895)
ob_cube_029.scale = (0.1, 1.0, 1.0)
ob_cube_030.location = (5.89, -1.322, 1.12)
ob_cube_030.rotation_euler = (0.0, -0.0, 1.895)
ob_cube_031.location = (5.887, -1.323, 1.118)
ob_cube_031.rotation_euler = (0.0, -0.0, 1.895)
ob_cube_031.scale = (0.1191, 0.1191, 0.1191)
ob_cube_032.location = (-2.855, -2.5e-07, 0.025)
ob_cube_032.rotation_euler = (0.0, -0.0, -1.571)
ob_cube_032.scale = (0.6, 1.5, 0.05)
ob_cube_033.location = (-2.855, -2.5e-07, 1.5)
ob_cube_033.rotation_euler = (0.0, -0.0, -1.571)
ob_cube_033.scale = (0.4, 1.0, 1.0)
ob_cube_034.location = (-1.124, -6.164, 0.005)
ob_cube_034.scale = (6.752, 6.673, 0.01)
ob_cube_003.location = (4.75, 4.74, 0.025)
ob_cube_003.scale = (0.6, 5.0, 0.05)
ob_cube_004.location = (4.75, 4.74, 1.5)
ob_cube_004.scale = (0.4, 1.0, 1.0)
ob_cube_023.location = (4.75, 7.19, 2.697)
ob_cube_023.rotation_euler = (0.0, -1.499, 0.0)
ob_cube_024.location = (3.048, 7.165, 2.975)
ob_cube_024.scale = (3.005, 0.1499, 0.04997)
ob_cube_025.location = (3.048, 2.315, 2.975)
ob_cube_025.scale = (3.005, 0.1499, 0.04997)
ob_cube_038.location = (3.756, -4.152, 1.09)
ob_cube_038.scale = (0.0621, 0.0621, 0.0621)
ob_cube_035.location = (4.157, -4.051, 1.183)
ob_cube_036.location = (3.797, -3.652, 1.183)
ob_cube_036.scale = (0.99, 0.99, 0.99)
ob_cube_037.location = (3.797, -4.451, 1.183)
ob_cube_037.scale = (0.99, 0.99, 0.99)
ob_cube_039.location = (3.756, -3.944, 1.09)
ob_cube_039.scale = (0.0621, 0.0621, 0.0621)

# ---- collection membership
scene.collection.objects.link(ob_player)
scene.collection.objects.link(ob_cube)
scene.collection.objects.link(ob_cube_001)
scene.collection.objects.link(ob_cube_002)
col_house.objects.link(ob_base)
col_house.objects.link(ob_base_001)
col_walls.objects.link(ob_wall)
col_walls.objects.link(ob_wall_001)
col_walls.objects.link(ob_wall_002)
col_walls.objects.link(ob_wall_003)
col_walls.objects.link(ob_wall_004)
col_roof.objects.link(ob_roof)
col_roof.objects.link(ob_roofpanel_001)
col_roof.objects.link(ob_roof_001)
col_roof.objects.link(ob_rooftriangle)
col_roof.objects.link(ob_rooftriangle_001)
col_windows.objects.link(ob_cube_007)
col_windows.objects.link(ob_cube_008)
col_windows.objects.link(ob_cube_009)
col_windows.objects.link(ob_cube_010)
col_windows.objects.link(ob_cube_011)
col_windows.objects.link(ob_cube_012)
col_windows.objects.link(ob_cube_013)
col_windows.objects.link(ob_cube_014)
col_windows.objects.link(ob_cube_015)
col_windows.objects.link(ob_cube_016)
col_windows.objects.link(ob_cube_017)
col_windows.objects.link(ob_cube_018)
col_windows.objects.link(ob_cube_019)
col_windows.objects.link(ob_cube_020)
col_windows.objects.link(ob_cube_021)
col_windows.objects.link(ob_cube_022)
col_doorframe.objects.link(ob_cube_005)
col_doorframe.objects.link(ob_cube_006)
col_doorframe.objects.link(ob_cube_026)
col_doorframe.objects.link(ob_cube_027)
col_doorframe.objects.link(ob_cube_028)
col_doorframe.objects.link(ob_cube_029)
col_doorframe.objects.link(ob_cube_030)
col_doorframe.objects.link(ob_cube_031)
col_doorframe.objects.link(ob_cube_032)
col_doorframe.objects.link(ob_cube_033)
col_doorframe.objects.link(ob_cube_034)
col_garagedoorframe.objects.link(ob_cube_003)
col_garagedoorframe.objects.link(ob_cube_004)
col_garagedoorframe.objects.link(ob_cube_023)
col_garagedoorframe.objects.link(ob_cube_024)
col_garagedoorframe.objects.link(ob_cube_025)
col_wardrobe.objects.link(ob_cube_038)
col_wardrobe.objects.link(ob_cube_035)
col_wardrobe.objects.link(ob_cube_036)
col_wardrobe.objects.link(ob_cube_037)
col_wardrobe.objects.link(ob_cube_039)

# ---- scene / render settings (as saved in the file)
scene.frame_start = 1; scene.frame_end = 250; scene.frame_set(2)
scene.render.engine = 'BLENDER_EEVEE_NEXT'
scene.render.bake_bias = 0.0
scene.render.bake_samples = 0
scene.cycles.sampling_pattern = 'TABULATED_SOBOL'
scene.eevee.use_volume_custom_range = False
bpy.context.view_layer.update()

# ---- added for rendering (the .blend has no active camera and no usable light): camera, sun
cam_auto = bpy.data.cameras.new('AutoCamera')
cam_auto.lens = 50.0
cam_auto.sensor_width = 36.0
cam_auto.clip_end = 1000.0
ob_auto_camera = bpy.data.objects.new('AutoCamera', cam_auto)
scene.collection.objects.link(ob_auto_camera)
ob_auto_camera.location = (42.3981, -38.7681, 32.5502)
ob_auto_camera.rotation_euler = (1.09748, -7.21219e-08, 0.694738)
scene.camera = ob_auto_camera
light_auto_sun = bpy.data.lights.new('AutoSun', 'SUN')
light_auto_sun.energy = 3.0
light_auto_sun.angle = 0.0523599
ob_auto_sun = bpy.data.objects.new('AutoSun', light_auto_sun)
scene.collection.objects.link(ob_auto_sun)
ob_auto_sun.rotation_euler = (0.872665, 0.174533, 0.523599)
bpy.context.view_layer.update()
